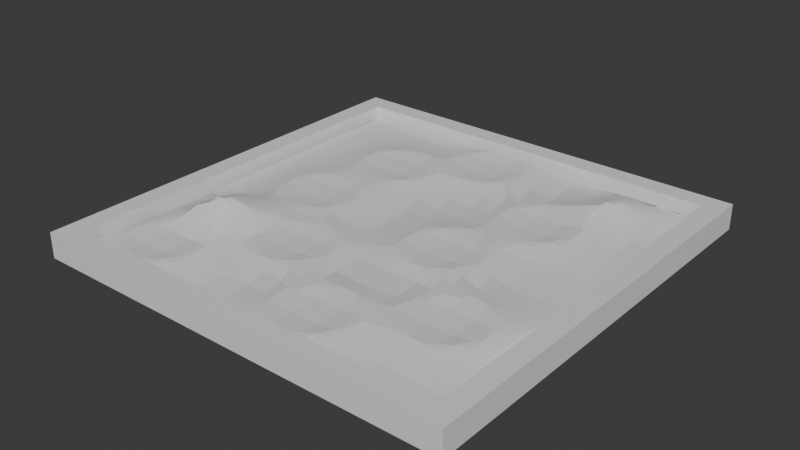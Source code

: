 # Source: sandbox.blend  (saved by Blender 4.0.36; exported with 4.5.12 LTS)
import bpy
from mathutils import Matrix  # noqa: F401  (used for matrix-valued properties, if any)

bpy.ops.wm.read_factory_settings(use_empty=True)
scene = bpy.context.scene
scene.name = 'Scene'

# ---- collections
col_collection = bpy.data.collections.new('Collection'); scene.collection.children.link(col_collection)

# ---- materials (node trees are filled in below, after node groups)
mat_material = bpy.data.materials.new('Material')
mat_material.alpha_threshold = 0.0
mat_material.use_transparent_shadow = False
mat_material.roughness = 0.5
mat_material.line_color = (0.0, 0.0, 0.0, 1.0)

# ---- node groups
ng_auto_smooth = bpy.data.node_groups.new('Auto Smooth', 'GeometryNodeTree')
_s = ng_auto_smooth.interface.new_socket(name='Geometry', in_out='OUTPUT', socket_type='NodeSocketGeometry')
_s = ng_auto_smooth.interface.new_socket(name='Geometry', in_out='INPUT', socket_type='NodeSocketGeometry')
_s = ng_auto_smooth.interface.new_socket(name='Angle', in_out='INPUT', socket_type='NodeSocketFloat')
_s.subtype = 'ANGLE'
_s.min_value = 0.0
_s.max_value = 3.142
ng_auto_smooth.is_modifier = True
_N = ng_auto_smooth.nodes; _L = ng_auto_smooth.links
n0 = _N.new('NodeGroupOutput'); n0.name = 'Group Output'; n0.location = (480, -100)
n1 = _N.new('NodeGroupInput'); n1.name = 'Group Input'; n1.location = (-420, -300)
n2 = _N.new('NodeGroupInput'); n2.name = 'Group Input.001'; n2.location = (-60, -100)
n3 = _N.new('GeometryNodeSetShadeSmooth'); n3.name = 'Set Shade Smooth'; n3.location = (120, -100)
n3.domain = 'EDGE'
n4 = _N.new('GeometryNodeSetShadeSmooth'); n4.name = 'Set Shade Smooth.001'; n4.location = (300, -100)
n5 = _N.new('GeometryNodeInputMeshEdgeAngle'); n5.name = 'Edge Angle'; n5.location = (-420, -220)
n6 = _N.new('GeometryNodeInputEdgeSmooth'); n6.name = 'Is Edge Smooth'; n6.location = (-60, -160)
n7 = _N.new('GeometryNodeInputShadeSmooth'); n7.name = 'Is Face Smooth'; n7.location = (-240, -340)
n8 = _N.new('FunctionNodeBooleanMath'); n8.name = 'Boolean Math'; n8.location = (-60, -220)
n9 = _N.new('FunctionNodeCompare'); n9.name = 'Compare'; n9.location = (-240, -180)
n9.operation = 'LESS_EQUAL'
_L.new(n5.outputs[0], n9.inputs[0])
_L.new(n4.outputs[0], n0.inputs[0])
_L.new(n1.outputs[1], n9.inputs[1])
_L.new(n9.outputs[0], n8.inputs[0])
_L.new(n7.outputs[0], n8.inputs[1])
_L.new(n2.outputs[0], n3.inputs[0])
_L.new(n6.outputs[0], n3.inputs[1])
_L.new(n3.outputs[0], n4.inputs[0])
_L.new(n8.outputs[0], n3.inputs[2])
n0.is_active_output = True

# ---- material node trees
mat_material.use_nodes = True; mat_material.node_tree.nodes.clear()
_N = mat_material.node_tree.nodes; _L = mat_material.node_tree.links
n0 = _N.new('ShaderNodeOutputMaterial'); n0.name = 'Material Output'; n0.location = (300, 300)
n1 = _N.new('ShaderNodeBsdfPrincipled'); n1.name = 'Principled BSDF'; n1.location = (10, 300)
n1.inputs[3].default_value = 1.45
_L.new(n1.outputs[0], n0.inputs[0])
n0.is_active_output = True

# ---- world
world_world = bpy.data.worlds.new('World'); scene.world = world_world
world_world.use_nodes = True; world_world.node_tree.nodes.clear()
_N = world_world.node_tree.nodes; _L = world_world.node_tree.links
n0 = _N.new('ShaderNodeOutputWorld'); n0.name = 'World Output'; n0.location = (300, 300)
n1 = _N.new('ShaderNodeBackground'); n1.name = 'Background'; n1.location = (10, 300)
n1.inputs[0].default_value = (0.05088, 0.05088, 0.05088, 1.0)
_L.new(n1.outputs[0], n0.inputs[0])
n0.is_active_output = True
world_world.color = (0.05088, 0.05088, 0.05088)
world_world.use_sun_shadow = False
world_world.sun_shadow_jitter_overblur = 0.0

# ---- meshes
me_cube = bpy.data.meshes.new('Cube')
me_cube.from_pydata([(0.9047, 0.9047, 1.0), (1.0, 1.0, -1.0), (0.9047, -0.9047, 1.0), (1.0, -1.0, -1.0), (-0.9047, 0.9047, 1.0), (-1.0, 1.0, -1.0), (-0.9047, -0.9047, 1.0), (-1.0, -1.0, -1.0), (1.0, -1.0, 1.0), (-1.0, -1.0, 1.0), (1.0, 1.0, 1.0), (-1.0, 1.0, 1.0), (0.9047, -0.9047, -0.6082), (-0.9047, -0.9047, -0.6082), (0.9047, 0.9047, -0.6082), (-0.9047, 0.9047, -0.6082), (0.9047, -0.9047, -0.6082), (-0.9047, -0.9047, -0.6082), (0.9047, 0.9047, -0.6082), (-0.9047, 0.9047, -0.6082)], [], [(0, 4, 15, 14), (3, 8, 9, 7), (7, 9, 11, 5), (5, 1, 3, 7), (1, 10, 8, 3), (5, 11, 10, 1), (2, 6, 9, 8), (0, 2, 8, 10), (6, 4, 11, 9), (4, 0, 10, 11), (14, 15, 13, 12), (2, 0, 14, 12), (4, 6, 13, 15), (6, 2, 12, 13), (18, 19, 17, 16)])
_uv = me_cube.uv_layers.new(name='UVMap')
_uv.uv.foreach_set('vector', [0.6369, 0.5119, 0.8631, 0.5119, 0.8631, 0.5119, 0.6369, 0.5119, 0.375, 0.75, 0.625, 0.75, 0.625, 1.0, 0.375, 1.0, 0.375, 0.0, 0.625, 0.0, 0.625, 0.25, 0.375, 0.25, 0.125, 0.5, 0.375, 0.5, 0.375, 0.75, 0.125, 0.75, 0.375, 0.5, 0.625, 0.5, 0.625, 0.75, 0.375, 0.75, 0.375, 0.25, 0.625, 0.25, 0.625, 0.5, 0.375, 0.5, 0.6369, 0.7381, 0.8631, 0.7381, 0.875, 0.75, 0.625, 0.75, 0.6369, 0.5119, 0.6369, 0.7381, 0.625, 0.75, 0.625, 0.5, 0.8631, 0.7381, 0.8631, 0.5119, 0.875, 0.5, 0.875, 0.75, 0.8631, 0.5119, 0.6369, 0.5119, 0.625, 0.5, 0.875, 0.5, 0.6369, 0.5119, 0.8631, 0.5119, 0.8631, 0.7381, 0.6369, 0.7381, 0.6369, 0.7381, 0.6369, 0.5119, 0.6369, 0.5119, 0.6369, 0.7381, 0.8631, 0.5119, 0.8631, 0.7381, 0.8631, 0.7381, 0.8631, 0.5119, 0.8631, 0.7381, 0.6369, 0.7381, 0.6369, 0.7381, 0.8631, 0.7381, 0.6369, 0.5119, 0.8631, 0.5119, 0.8631, 0.7381, 0.6369, 0.7381])
me_cube.materials.append(mat_material)
me_cube.use_mirror_vertex_groups = False
me_cube.update()
me_cube_001 = bpy.data.meshes.new('Cube.001')
me_cube_001.from_pydata([(0.9047, -0.9047, -0.6082), (-0.9075, -0.905, -0.5453), (0.9047, 0.9047, -0.6082), (-0.9047, 0.9047, -0.6082), (0.9047, -0.9047, 0.1542), (-0.9078, -0.905, 0.2231), (0.9047, 0.9047, 0.1542), (-0.9047, 0.9047, 0.1542), (0.7402, -0.9047, 0.1542), (0.5757, -0.9047, 0.1543), (0.4019, -0.9056, 0.3662), (0.2292, -0.9064, 0.5509), (0.06702, -0.9062, 0.4993), (-0.08529, -0.905, 0.2231), (-0.2467, -0.9047, 0.1543), (-0.4206, -0.9056, 0.3662), (-0.5932, -0.9064, 0.5509), (-0.7554, -0.9062, 0.4993), (0.9047, 0.7402, 0.1542), (0.9047, 0.5757, 0.1542), (0.9047, 0.4112, 0.1542), (0.9047, 0.2467, 0.1542), (0.9047, 0.08225, 0.1542), (0.9047, -0.08225, 0.1542), (0.9017, -0.247, 0.2231), (0.8969, -0.412, 0.3303), (0.8984, -0.5763, 0.2983), (0.9045, -0.7402, 0.16), (-0.9125, -0.741, 0.3303), (-0.9111, -0.5763, 0.2983), (-0.905, -0.4113, 0.16), (-0.9047, -0.2467, 0.1542), (-0.9047, -0.08225, 0.1542), (-0.9047, 0.08225, 0.1542), (-0.9047, 0.2467, 0.1542), (-0.9047, 0.4112, 0.1542), (-0.9047, 0.5757, 0.1542), (-0.9047, 0.7402, 0.1542), (-0.7402, 0.9047, 0.1542), (-0.5757, 0.9047, 0.1542), (-0.4112, 0.9047, 0.1543), (-0.2561, 0.9038, 0.3662), (-0.09981, 0.903, 0.5522), (0.06702, 0.9032, 0.4993), (0.2437, 0.9044, 0.2231), (0.4112, 0.9047, 0.1542), (0.5757, 0.9047, 0.3298), (0.7402, 0.9047, 0.2462), (0.7402, 0.7402, 0.7955), (0.7372, 0.5754, 0.6667), (0.7325, 0.4105, 0.3303), (0.7339, 0.2461, 0.2983), (0.74, 0.08222, 0.16), (0.7397, -0.0823, 0.1669), (0.725, -0.2482, 0.4993), (0.7234, -0.4129, 0.5363), (0.7211, -0.5776, 0.588), (0.7339, -0.7408, 0.2983), (0.5752, 0.7402, 1.076), (0.5605, 0.5742, 1.128), (0.5589, 0.4096, 0.5363), (0.5566, 0.2449, 0.588), (0.5694, 0.08163, 0.2983), (0.568, -0.083, 0.3303), (0.5582, -0.2485, 0.5522), (0.5647, -0.4123, 0.4041), (0.5596, -0.5773, 0.5206), (0.568, -0.741, 0.3303), (0.4102, 0.7401, 0.3503), (0.3937, 0.574, 0.6063), (0.4002, 0.4102, 0.4041), (0.3951, 0.2452, 0.5206), (0.392, 0.08037, 0.591), (0.3944, -0.08389, 0.5363), (0.396, -0.2482, 0.4993), (0.3943, -0.4129, 0.538), (0.396, -0.5772, 0.4992), (0.3936, -0.7419, 0.5533), (0.239, 0.7395, 0.3303), (0.2374, 0.5748, 0.3662), (0.2298, 0.4096, 0.538), (0.2315, 0.2453, 0.4992), (0.2305, 0.08066, 0.5234), (0.2357, -0.08332, 0.4041), (0.2292, -0.2484, 0.5509), (0.239, -0.412, 0.3303), (0.2305, -0.5773, 0.5234), (0.2357, -0.7413, 0.4041), (0.06539, 0.7386, 0.5363), (0.06311, 0.5739, 0.588), (0.07589, 0.4106, 0.2983), (0.07921, 0.2464, 0.2231), (0.06702, 0.08076, 0.4993), (0.06531, -0.0839, 0.538), (0.07289, -0.2477, 0.3662), (0.07448, -0.412, 0.3303), (0.06444, -0.5775, 0.5579), (0.06668, -0.7417, 0.5071), (-0.09327, 0.7391, 0.4041), (-0.09841, 0.5742, 0.5206), (-0.09002, 0.4105, 0.3303), (-0.08529, 0.2464, 0.2231), (-0.08323, 0.08215, 0.1766), (-0.0886, -0.08287, 0.2983), (-0.1015, -0.2486, 0.591), (-0.09911, -0.4129, 0.5363), (-0.09747, -0.5772, 0.4993), (-0.09002, -0.741, 0.3303), (-0.2637, 0.7386, 0.538), (-0.266, 0.5739, 0.591), (-0.2636, 0.4096, 0.5363), (-0.262, 0.2453, 0.4993), (-0.2643, 0.08053, 0.5533), (-0.262, -0.08373, 0.4993), (-0.263, -0.2483, 0.5234), (-0.2578, -0.4123, 0.4041), (-0.2642, -0.5774, 0.5509), (-0.2477, -0.7403, 0.1766), (-0.419, 0.7395, 0.3303), (-0.4275, 0.5741, 0.5234), (-0.4223, 0.4102, 0.4041), (-0.4287, 0.245, 0.5509), (-0.4223, 0.08117, 0.4041), (-0.4274, -0.08382, 0.5206), (-0.4265, -0.2482, 0.7416), (-0.4282, -0.4129, 0.9112), (-0.4265, -0.5772, 0.4993), (-0.4288, -0.7419, 0.5533), (-0.5788, 0.7399, 0.2231), (-0.591, 0.5742, 0.4993), (-0.5927, 0.4096, 0.538), (-0.591, 0.2453, 0.4993), (-0.5913, 0.08073, 0.5071), (-0.5934, -0.08397, 0.5543), (-0.5821, -0.2474, 1.391), (-0.5835, -0.412, 1.878), (-0.592, -0.5773, 0.811), (-0.5868, -0.7413, 0.4041), (-0.7402, 0.7402, 0.1542), (-0.7408, 0.5757, 0.1669), (-0.7412, 0.4111, 0.1766), (-0.7433, 0.2464, 0.2231), (-0.748, 0.08149, 0.3303), (-0.7466, -0.08287, 0.2983), (-0.7405, -0.2468, 0.9201), (-0.7466, -0.4119, 1.403), (-0.758, -0.5775, 0.6777), (-0.7558, -0.7417, 0.5071), (-0.8318, -0.9056, 0.3662), (0.9047, -0.8225, 0.1542), (-0.9047, 0.8225, 0.1542), (0.8225, 0.9047, 0.1542), (0.8225, -0.9047, 0.1542), (0.658, -0.9047, 0.1542), (0.4904, -0.905, 0.2231), (0.3138, -0.9062, 0.4993), (0.147, -0.9064, 0.5509), (-0.009352, -0.9056, 0.3662), (-0.1645, -0.9047, 0.1543), (-0.332, -0.905, 0.2231), (-0.5087, -0.9062, 0.4993), (-0.6755, -0.9064, 0.5509), (0.9047, 0.8225, 0.1542), (0.9047, 0.658, 0.1542), (0.9047, 0.4935, 0.1542), (0.9047, 0.329, 0.1542), (0.9047, 0.1645, 0.1542), (0.9047, -2.98e-08, 0.1542), (0.9045, -0.1645, 0.16), (0.8984, -0.3296, 0.2983), (0.8969, -0.4942, 0.3303), (0.9017, -0.6583, 0.2231), (-0.9111, -0.8231, 0.2983), (-0.9125, -0.6587, 0.3303), (-0.9078, -0.4938, 0.2231), (-0.9047, -0.329, 0.1542), (-0.9047, -0.1645, 0.1542), (-0.9047, 2.98e-08, 0.1542), (-0.9047, 0.1645, 0.1542), (-0.9047, 0.329, 0.1542), (-0.9047, 0.4935, 0.1542), (-0.9047, 0.658, 0.1542), (-0.8225, 0.9047, 0.1542), (-0.658, 0.9047, 0.1542), (-0.4935, 0.9047, 0.1542), (-0.332, 0.9044, 0.2231), (-0.1797, 0.9032, 0.4993), (-0.01756, 0.903, 0.5522), (0.1551, 0.9038, 0.3662), (0.329, 0.9047, 0.1543), (0.4935, 0.9047, 0.2469), (0.658, 0.9047, 0.33), (0.7397, -0.8225, 0.1669), (0.7402, 0.8225, 0.5979), (0.74, 0.658, 0.7855), (0.7339, 0.4929, 0.3944), (0.7325, 0.3282, 0.3303), (0.7372, 0.1642, 0.2231), (0.7402, -2.98e-08, 0.1542), (0.7339, -0.1651, 0.2983), (0.721, -0.3309, 0.591), (0.7234, -0.4951, 0.5363), (0.725, -0.6595, 0.4993), (0.5747, -0.8226, 0.1766), (0.5757, 0.8225, 0.7952), (0.5694, 0.6574, 1.207), (0.5565, 0.4916, 0.7541), (0.5589, 0.3273, 0.5363), (0.5605, 0.163, 0.4993), (0.568, -0.0007569, 0.3303), (0.568, -0.1653, 0.3303), (0.5594, -0.3306, 0.5234), (0.5647, -0.4946, 0.4041), (0.5582, -0.6597, 0.5509), (0.396, -0.824, 0.4993), (0.4112, 0.8225, 0.2479), (0.4035, 0.6572, 0.4993), (0.3949, 0.4919, 0.5234), (0.4002, 0.3279, 0.4041), (0.3937, 0.1628, 0.5509), (0.3944, -0.001642, 0.5363), (0.3921, -0.1664, 0.588), (0.396, -0.3305, 0.4993), (0.3943, -0.4951, 0.538), (0.3936, -0.6597, 0.5533), (0.2306, -0.824, 0.5206), (0.2404, 0.8219, 0.2983), (0.239, 0.6572, 0.3303), (0.2315, 0.492, 0.4993), (0.2298, 0.3273, 0.538), (0.2292, 0.1628, 0.5522), (0.2357, -0.001074, 0.4041), (0.2306, -0.1661, 0.5206), (0.239, -0.3297, 0.3303), (0.2292, -0.4952, 0.5522), (0.2357, -0.6591, 0.4041), (0.06459, -0.8242, 0.5543), (0.06298, 0.8206, 0.591), (0.06539, 0.6563, 0.5363), (0.06702, 0.492, 0.4993), (0.08126, 0.3289, 0.1766), (0.07289, 0.1636, 0.3662), (0.06531, -0.00165, 0.538), (0.06703, -0.166, 0.4992), (0.07448, -0.3297, 0.3303), (0.06702, -0.495, 0.4993), (0.06668, -0.6595, 0.5071), (-0.0886, -0.8231, 0.2983), (-0.09854, 0.8209, 0.5234), (-0.09327, 0.6569, 0.4041), (-0.09975, 0.4918, 0.5509), (-0.0886, 0.3284, 0.2983), (-0.08281, 0.1644, 0.1669), (-0.08323, -9.61e-05, 0.1766), (-0.09747, -0.166, 0.4993), (-0.09911, -0.3306, 0.5363), (-0.1014, -0.4953, 0.588), (-0.09002, -0.6587, 0.3303), (-0.2473, -0.8225, 0.1669), (-0.262, 0.821, 0.4993), (-0.2637, 0.6563, 0.538), (-0.2636, 0.4918, 0.5363), (-0.2659, 0.3271, 0.588), (-0.262, 0.163, 0.4993), (-0.2643, -0.001715, 0.5533), (-0.2643, -0.1662, 0.5522), (-0.2578, -0.3301, 0.4041), (-0.2629, -0.4951, 0.5206), (-0.2545, -0.6587, 0.3303), (-0.4265, -0.824, 0.4993), (-0.4122, 0.8224, 0.1766), (-0.4288, 0.6563, 0.5522), (-0.4223, 0.4924, 0.4041), (-0.4274, 0.3274, 0.5206), (-0.4275, 0.1629, 0.5234), (-0.4223, -0.001074, 0.4041), (-0.4287, -0.1662, 0.5563), (-0.4282, -0.3306, 0.9627), (-0.4265, -0.495, 0.6962), (-0.4288, -0.6597, 0.5533), (-0.5919, -0.824, 0.5206), (-0.5757, 0.8225, 0.1543), (-0.5851, 0.6571, 0.3662), (-0.5927, 0.4918, 0.538), (-0.591, 0.3275, 0.4992), (-0.5935, 0.1628, 0.5579), (-0.5913, -0.001517, 0.5071), (-0.591, -0.166, 0.7957), (-0.5767, -0.3291, 1.724), (-0.5933, -0.4952, 1.62), (-0.5868, -0.6591, 0.4041), (-0.7579, -0.8242, 0.5543), (-0.7402, 0.8225, 0.1542), (-0.7402, 0.658, 0.1543), (-0.7412, 0.4934, 0.1766), (-0.7408, 0.3289, 0.1669), (-0.7466, 0.1639, 0.2983), (-0.748, -0.0007569, 0.3303), (-0.7433, -0.1648, 0.3747), (-0.7408, -0.329, 1.263), (-0.7554, -0.495, 1.191), (-0.7558, -0.6595, 0.5071), (0.8225, 0.7402, 0.33), (0.8225, 0.5757, 0.2365), (0.8215, 0.4111, 0.1766), (0.8219, 0.2467, 0.1669), (0.8225, 0.08225, 0.1542), (0.8225, -0.08225, 0.1543), (0.8131, -0.2477, 0.3662), (0.8049, -0.413, 0.5533), (0.8072, -0.5772, 0.4993), (0.8194, -0.7405, 0.2231), (0.658, 0.7402, 1.063), (0.6486, 0.5748, 1.0), (0.6404, 0.4095, 0.5533), (0.6428, 0.2453, 0.4993), (0.6549, 0.08195, 0.2231), (0.657, -0.08234, 0.1766), (0.6404, -0.2485, 0.5522), (0.647, -0.4123, 0.4041), (0.6418, -0.5773, 0.5206), (0.6502, -0.741, 0.3303), (0.4925, 0.7401, 0.8155), (0.4759, 0.574, 0.9377), (0.4825, 0.4102, 0.4041), (0.4773, 0.2452, 0.5206), (0.4783, 0.08076, 0.4993), (0.4759, -0.08396, 0.5533), (0.4783, -0.2482, 0.4993), (0.4779, -0.4128, 0.5071), (0.4758, -0.5774, 0.5543), (0.4857, -0.741, 0.3303), (0.328, 0.7401, 0.1766), (0.3138, 0.5742, 0.4993), (0.3134, 0.4097, 0.5071), (0.3113, 0.245, 0.5543), (0.3127, 0.08066, 0.5234), (0.318, -0.08332, 0.4041), (0.3115, -0.2484, 0.5509), (0.3212, -0.412, 0.3303), (0.3097, -0.5776, 0.591), (0.3121, -0.7419, 0.5363), (0.1469, 0.7385, 0.5533), (0.1493, 0.5742, 0.4993), (0.1567, 0.4105, 0.3303), (0.1581, 0.2461, 0.2983), (0.1467, 0.08051, 0.5579), (0.1489, -0.08376, 0.5071), (0.1493, -0.2482, 0.4993), (0.1567, -0.412, 0.3303), (0.1482, -0.5773, 0.5234), (0.1535, -0.7413, 0.4041), (-0.01103, 0.7391, 0.4041), (-0.01616, 0.5742, 0.5206), (-0.007769, 0.4105, 0.3303), (-0.0002556, 0.2467, 0.16), (-0.006355, 0.08163, 0.2983), (-0.007769, -0.083, 0.3303), (-0.01522, -0.2482, 0.4993), (-0.01761, -0.413, 0.5533), (-0.01522, -0.5772, 0.4993), (-0.01693, -0.7419, 0.538), (-0.1801, 0.7387, 0.5071), (-0.1821, 0.574, 0.5543), (-0.1821, 0.4095, 0.5533), (-0.1738, 0.2458, 0.3662), (-0.1723, 0.08149, 0.3303), (-0.1723, -0.083, 0.3303), (-0.1808, -0.2483, 0.5234), (-0.1755, -0.4123, 0.4041), (-0.182, -0.5774, 0.5509), (-0.1655, -0.7403, 0.1766), (-0.3368, 0.7395, 0.3303), (-0.3453, 0.5741, 0.5234), (-0.34, 0.4102, 0.4041), (-0.3465, 0.245, 0.5509), (-0.3458, 0.0806, 0.5363), (-0.3481, -0.08411, 0.588), (-0.3468, -0.2485, 0.5579), (-0.3446, -0.4128, 0.5071), (-0.3442, -0.5772, 0.4993), (-0.3368, -0.741, 0.3303), (-0.4998, 0.7396, 0.2983), (-0.5113, 0.574, 0.5579), (-0.5091, 0.4097, 0.5071), (-0.511, 0.245, 0.5522), (-0.5045, 0.08117, 0.4041), (-0.5096, -0.08382, 0.5206), (-0.5013, -0.2475, 1.134), (-0.5013, -0.412, 1.422), (-0.5128, -0.5776, 0.7682), (-0.5103, -0.7419, 0.5363), (-0.6582, 0.7402, 0.16), (-0.6643, 0.5751, 0.2983), (-0.6657, 0.4105, 0.3303), (-0.6673, 0.2458, 0.3662), (-0.6749, 0.0806, 0.538), (-0.6732, -0.08373, 0.4992), (-0.661, -0.247, 1.316), (-0.6657, -0.412, 1.878), (-0.6743, -0.5773, 0.811), (-0.669, -0.7413, 0.4041), (-0.8225, 0.7402, 0.1542), (-0.8225, 0.5757, 0.1542), (-0.8225, 0.4112, 0.1542), (-0.8225, 0.2467, 0.1543), (-0.8235, 0.08215, 0.1766), (-0.823, -0.0823, 0.1669), (-0.8225, -0.2467, 0.3161), (-0.8255, -0.4115, 0.561), (-0.8377, -0.5772, 0.4993), (-0.8394, -0.7419, 0.538), (-0.8394, -0.6596, 0.538), (-0.8318, -0.4944, 0.5132), (-0.8225, -0.329, 0.4617), (-0.8225, -0.1645, 0.1543), (-0.8235, -9.607e-05, 0.1766), (-0.823, 0.1644, 0.1669), (-0.8225, 0.329, 0.1542), (-0.8225, 0.4935, 0.1542), (-0.8225, 0.658, 0.1542), (-0.8225, 0.8225, 0.1542), (-0.669, -0.6591, 0.4041), (-0.6755, -0.4952, 1.62), (-0.659, -0.3291, 1.724), (-0.6673, -0.1654, 0.6673), (-0.6749, -0.00165, 0.538), (-0.6732, 0.163, 0.4993), (-0.6643, 0.3284, 0.2983), (-0.6657, 0.4927, 0.3303), (-0.661, 0.6577, 0.2231), (-0.658, 0.8225, 0.1542), (-0.5103, -0.6596, 0.5363), (-0.5087, -0.495, 1.297), (-0.5013, -0.3297, 1.479), (-0.511, -0.1662, 0.7539), (-0.5045, -0.001074, 0.4041), (-0.5098, 0.1629, 0.5234), (-0.5111, 0.3273, 0.5543), (-0.5091, 0.492, 0.5071), (-0.5087, 0.6565, 0.4993), (-0.494, 0.8224, 0.1669), (-0.3368, -0.6587, 0.3303), (-0.3466, -0.4952, 0.5543), (-0.3446, -0.3305, 0.5071), (-0.3442, -0.166, 0.4993), (-0.3458, -0.001642, 0.5363), (-0.3483, 0.1626, 0.591), (-0.3452, 0.3274, 0.5206), (-0.34, 0.4924, 0.4041), (-0.3465, 0.6563, 0.5522), (-0.3353, 0.8219, 0.2983), (-0.1723, -0.6587, 0.3303), (-0.1807, -0.4951, 0.5206), (-0.1755, -0.3301, 0.4041), (-0.1821, -0.1662, 0.5522), (-0.1723, -0.0007569, 0.3303), (-0.1708, 0.1639, 0.2983), (-0.1797, 0.3275, 0.4993), (-0.1821, 0.4918, 0.5533), (-0.1801, 0.6565, 0.5071), (-0.1823, 0.8207, 0.5579), (-0.01693, -0.6596, 0.538), (-0.01522, -0.495, 0.4993), (-0.01761, -0.3307, 0.5533), (-0.009352, -0.1654, 0.3662), (-0.007769, -0.0007569, 0.3303), (-0.003039, 0.1642, 0.2231), (-0.0009863, 0.3289, 0.1766), (-0.0175, 0.4918, 0.5509), (-0.01103, 0.6569, 0.4041), (-0.01629, 0.8209, 0.5234), (0.1535, -0.6591, 0.4041), (0.1469, -0.4952, 0.5522), (0.1581, -0.3296, 0.2983), (0.1468, -0.1662, 0.5543), (0.1489, -0.001517, 0.5071), (0.1493, 0.163, 0.4993), (0.1567, 0.3282, 0.3303), (0.1551, 0.4926, 0.3662), (0.1469, 0.6563, 0.5533), (0.1493, 0.821, 0.4993), (0.3121, -0.6596, 0.5363), (0.3138, -0.495, 0.4993), (0.3212, -0.3297, 0.3303), (0.3128, -0.1661, 0.5206), (0.318, -0.001074, 0.4041), (0.3114, 0.1628, 0.5522), (0.3134, 0.3275, 0.5071), (0.3112, 0.4917, 0.5579), (0.3226, 0.6574, 0.2983), (0.3284, 0.8224, 0.1669), (0.4783, -0.6595, 0.4993), (0.4779, -0.495, 0.5071), (0.4757, -0.3307, 0.5579), (0.4783, -0.166, 0.4993), (0.4759, -0.001715, 0.5533), (0.476, 0.1628, 0.5509), (0.4825, 0.3279, 0.4041), (0.4772, 0.4919, 0.594), (0.4857, 0.6572, 0.9637), (0.4935, 0.8225, 0.6), (0.6405, -0.6597, 0.5509), (0.647, -0.4946, 0.4041), (0.6417, -0.3306, 0.5234), (0.6502, -0.1653, 0.3303), (0.657, -9.61e-05, 0.1766), (0.6486, 0.1636, 0.3662), (0.6404, 0.3273, 0.5533), (0.6428, 0.492, 0.6634), (0.6549, 0.6577, 1.132), (0.658, 0.8225, 0.7955), (0.8131, -0.6589, 0.3662), (0.8049, -0.4952, 0.5533), (0.8072, -0.3305, 0.4993), (0.8194, -0.1648, 0.2231), (0.8225, -2.98e-08, 0.1542), (0.8225, 0.1645, 0.1543), (0.8215, 0.3289, 0.1766), (0.8219, 0.4934, 0.1669), (0.8225, 0.658, 0.3154), (0.8225, 0.8225, 0.2462), (-0.6741, -0.824, 0.5206), (-0.5126, -0.8243, 0.588), (-0.3353, -0.8231, 0.2983), (-0.1651, -0.8225, 0.1669), (-0.01522, -0.824, 0.4992), (0.1483, -0.824, 0.5206), (0.3098, -0.8243, 0.588), (0.4871, -0.8231, 0.2983), (0.657, -0.8226, 0.1766), (0.8225, -0.8225, 0.1543), (-0.8377, -0.824, 0.4992)], [], [(2, 0, 1, 3), (532, 172, 5, 148), (3, 1, 5, 172, 28, 173, 29, 174, 30, 175, 31, 176, 32, 177, 33, 178, 34, 179, 35, 180, 36, 181, 37, 150, 7), (1, 0, 4, 152, 8, 153, 9, 154, 10, 155, 11, 156, 12, 157, 13, 158, 14, 159, 15, 160, 16, 161, 17, 148, 5), (2, 3, 7, 182, 38, 183, 39, 184, 40, 185, 41, 186, 42, 187, 43, 188, 44, 189, 45, 190, 46, 191, 47, 151, 6), (0, 2, 6, 162, 18, 163, 19, 164, 20, 165, 21, 166, 22, 167, 23, 168, 24, 169, 25, 170, 26, 171, 27, 149, 4), (531, 192, 8, 152), (530, 203, 9, 153), (529, 214, 10, 154), (528, 225, 11, 155), (527, 236, 12, 156), (526, 247, 13, 157), (525, 258, 14, 158), (524, 269, 15, 159), (523, 280, 16, 160), (522, 291, 17, 161), (521, 193, 48, 302), (520, 194, 49, 303), (519, 195, 50, 304), (518, 196, 51, 305), (517, 197, 52, 306), (516, 198, 53, 307), (515, 199, 54, 308), (514, 200, 55, 309), (513, 201, 56, 310), (512, 202, 57, 311), (511, 204, 58, 312), (510, 205, 59, 313), (509, 206, 60, 314), (508, 207, 61, 315), (507, 208, 62, 316), (506, 209, 63, 317), (505, 210, 64, 318), (504, 211, 65, 319), (503, 212, 66, 320), (502, 213, 67, 321), (501, 215, 68, 322), (500, 216, 69, 323), (499, 217, 70, 324), (498, 218, 71, 325), (497, 219, 72, 326), (496, 220, 73, 327), (495, 221, 74, 328), (494, 222, 75, 329), (493, 223, 76, 330), (492, 224, 77, 331), (491, 226, 78, 332), (490, 227, 79, 333), (489, 228, 80, 334), (488, 229, 81, 335), (487, 230, 82, 336), (486, 231, 83, 337), (485, 232, 84, 338), (484, 233, 85, 339), (483, 234, 86, 340), (482, 235, 87, 341), (481, 237, 88, 342), (480, 238, 89, 343), (479, 239, 90, 344), (478, 240, 91, 345), (477, 241, 92, 346), (476, 242, 93, 347), (475, 243, 94, 348), (474, 244, 95, 349), (473, 245, 96, 350), (472, 246, 97, 351), (471, 248, 98, 352), (470, 249, 99, 353), (469, 250, 100, 354), (468, 251, 101, 355), (467, 252, 102, 356), (466, 253, 103, 357), (465, 254, 104, 358), (464, 255, 105, 359), (463, 256, 106, 360), (462, 257, 107, 361), (461, 259, 108, 362), (460, 260, 109, 363), (459, 261, 110, 364), (458, 262, 111, 365), (457, 263, 112, 366), (456, 264, 113, 367), (455, 265, 114, 368), (454, 266, 115, 369), (453, 267, 116, 370), (452, 268, 117, 371), (451, 270, 118, 372), (450, 271, 119, 373), (449, 272, 120, 374), (448, 273, 121, 375), (447, 274, 122, 376), (446, 275, 123, 377), (445, 276, 124, 378), (444, 277, 125, 379), (443, 278, 126, 380), (442, 279, 127, 381), (441, 281, 128, 382), (440, 282, 129, 383), (439, 283, 130, 384), (438, 284, 131, 385), (437, 285, 132, 386), (436, 286, 133, 387), (435, 287, 134, 388), (434, 288, 135, 389), (433, 289, 136, 390), (432, 290, 137, 391), (431, 292, 138, 392), (430, 293, 139, 393), (429, 294, 140, 394), (428, 295, 141, 395), (427, 296, 142, 396), (426, 297, 143, 397), (425, 298, 144, 398), (424, 299, 145, 399), (423, 300, 146, 400), (422, 301, 147, 401), (421, 150, 37, 402), (420, 181, 36, 403), (419, 180, 35, 404), (418, 179, 34, 405), (417, 178, 33, 406), (416, 177, 32, 407), (415, 176, 31, 408), (414, 175, 30, 409), (413, 174, 29, 410), (412, 173, 28, 411), (301, 412, 411, 147), (146, 410, 412, 301), (410, 29, 173, 412), (300, 413, 410, 146), (145, 409, 413, 300), (409, 30, 174, 413), (299, 414, 409, 145), (144, 408, 414, 299), (408, 31, 175, 414), (298, 415, 408, 144), (143, 407, 415, 298), (407, 32, 176, 415), (297, 416, 407, 143), (142, 406, 416, 297), (406, 33, 177, 416), (296, 417, 406, 142), (141, 405, 417, 296), (405, 34, 178, 417), (295, 418, 405, 141), (140, 404, 418, 295), (404, 35, 179, 418), (294, 419, 404, 140), (139, 403, 419, 294), (403, 36, 180, 419), (293, 420, 403, 139), (138, 402, 420, 293), (402, 37, 181, 420), (292, 421, 402, 138), (38, 182, 421, 292), (182, 7, 150, 421), (290, 422, 401, 137), (136, 400, 422, 290), (400, 146, 301, 422), (289, 423, 400, 136), (135, 399, 423, 289), (399, 145, 300, 423), (288, 424, 399, 135), (134, 398, 424, 288), (398, 144, 299, 424), (287, 425, 398, 134), (133, 397, 425, 287), (397, 143, 298, 425), (286, 426, 397, 133), (132, 396, 426, 286), (396, 142, 297, 426), (285, 427, 396, 132), (131, 395, 427, 285), (395, 141, 296, 427), (284, 428, 395, 131), (130, 394, 428, 284), (394, 140, 295, 428), (283, 429, 394, 130), (129, 393, 429, 283), (393, 139, 294, 429), (282, 430, 393, 129), (128, 392, 430, 282), (392, 138, 293, 430), (281, 431, 392, 128), (39, 183, 431, 281), (183, 38, 292, 431), (279, 432, 391, 127), (126, 390, 432, 279), (390, 136, 290, 432), (278, 433, 390, 126), (125, 389, 433, 278), (389, 135, 289, 433), (277, 434, 389, 125), (124, 388, 434, 277), (388, 134, 288, 434), (276, 435, 388, 124), (123, 387, 435, 276), (387, 133, 287, 435), (275, 436, 387, 123), (122, 386, 436, 275), (386, 132, 286, 436), (274, 437, 386, 122), (121, 385, 437, 274), (385, 131, 285, 437), (273, 438, 385, 121), (120, 384, 438, 273), (384, 130, 284, 438), (272, 439, 384, 120), (119, 383, 439, 272), (383, 129, 283, 439), (271, 440, 383, 119), (118, 382, 440, 271), (382, 128, 282, 440), (270, 441, 382, 118), (40, 184, 441, 270), (184, 39, 281, 441), (268, 442, 381, 117), (116, 380, 442, 268), (380, 126, 279, 442), (267, 443, 380, 116), (115, 379, 443, 267), (379, 125, 278, 443), (266, 444, 379, 115), (114, 378, 444, 266), (378, 124, 277, 444), (265, 445, 378, 114), (113, 377, 445, 265), (377, 123, 276, 445), (264, 446, 377, 113), (112, 376, 446, 264), (376, 122, 275, 446), (263, 447, 376, 112), (111, 375, 447, 263), (375, 121, 274, 447), (262, 448, 375, 111), (110, 374, 448, 262), (374, 120, 273, 448), (261, 449, 374, 110), (109, 373, 449, 261), (373, 119, 272, 449), (260, 450, 373, 109), (108, 372, 450, 260), (372, 118, 271, 450), (259, 451, 372, 108), (41, 185, 451, 259), (185, 40, 270, 451), (257, 452, 371, 107), (106, 370, 452, 257), (370, 116, 268, 452), (256, 453, 370, 106), (105, 369, 453, 256), (369, 115, 267, 453), (255, 454, 369, 105), (104, 368, 454, 255), (368, 114, 266, 454), (254, 455, 368, 104), (103, 367, 455, 254), (367, 113, 265, 455), (253, 456, 367, 103), (102, 366, 456, 253), (366, 112, 264, 456), (252, 457, 366, 102), (101, 365, 457, 252), (365, 111, 263, 457), (251, 458, 365, 101), (100, 364, 458, 251), (364, 110, 262, 458), (250, 459, 364, 100), (99, 363, 459, 250), (363, 109, 261, 459), (249, 460, 363, 99), (98, 362, 460, 249), (362, 108, 260, 460), (248, 461, 362, 98), (42, 186, 461, 248), (186, 41, 259, 461), (246, 462, 361, 97), (96, 360, 462, 246), (360, 106, 257, 462), (245, 463, 360, 96), (95, 359, 463, 245), (359, 105, 256, 463), (244, 464, 359, 95), (94, 358, 464, 244), (358, 104, 255, 464), (243, 465, 358, 94), (93, 357, 465, 243), (357, 103, 254, 465), (242, 466, 357, 93), (92, 356, 466, 242), (356, 102, 253, 466), (241, 467, 356, 92), (91, 355, 467, 241), (355, 101, 252, 467), (240, 468, 355, 91), (90, 354, 468, 240), (354, 100, 251, 468), (239, 469, 354, 90), (89, 353, 469, 239), (353, 99, 250, 469), (238, 470, 353, 89), (88, 352, 470, 238), (352, 98, 249, 470), (237, 471, 352, 88), (43, 187, 471, 237), (187, 42, 248, 471), (235, 472, 351, 87), (86, 350, 472, 235), (350, 96, 246, 472), (234, 473, 350, 86), (85, 349, 473, 234), (349, 95, 245, 473), (233, 474, 349, 85), (84, 348, 474, 233), (348, 94, 244, 474), (232, 475, 348, 84), (83, 347, 475, 232), (347, 93, 243, 475), (231, 476, 347, 83), (82, 346, 476, 231), (346, 92, 242, 476), (230, 477, 346, 82), (81, 345, 477, 230), (345, 91, 241, 477), (229, 478, 345, 81), (80, 344, 478, 229), (344, 90, 240, 478), (228, 479, 344, 80), (79, 343, 479, 228), (343, 89, 239, 479), (227, 480, 343, 79), (78, 342, 480, 227), (342, 88, 238, 480), (226, 481, 342, 78), (44, 188, 481, 226), (188, 43, 237, 481), (224, 482, 341, 77), (76, 340, 482, 224), (340, 86, 235, 482), (223, 483, 340, 76), (75, 339, 483, 223), (339, 85, 234, 483), (222, 484, 339, 75), (74, 338, 484, 222), (338, 84, 233, 484), (221, 485, 338, 74), (73, 337, 485, 221), (337, 83, 232, 485), (220, 486, 337, 73), (72, 336, 486, 220), (336, 82, 231, 486), (219, 487, 336, 72), (71, 335, 487, 219), (335, 81, 230, 487), (218, 488, 335, 71), (70, 334, 488, 218), (334, 80, 229, 488), (217, 489, 334, 70), (69, 333, 489, 217), (333, 79, 228, 489), (216, 490, 333, 69), (68, 332, 490, 216), (332, 78, 227, 490), (215, 491, 332, 68), (45, 189, 491, 215), (189, 44, 226, 491), (213, 492, 331, 67), (66, 330, 492, 213), (330, 76, 224, 492), (212, 493, 330, 66), (65, 329, 493, 212), (329, 75, 223, 493), (211, 494, 329, 65), (64, 328, 494, 211), (328, 74, 222, 494), (210, 495, 328, 64), (63, 327, 495, 210), (327, 73, 221, 495), (209, 496, 327, 63), (62, 326, 496, 209), (326, 72, 220, 496), (208, 497, 326, 62), (61, 325, 497, 208), (325, 71, 219, 497), (207, 498, 325, 61), (60, 324, 498, 207), (324, 70, 218, 498), (206, 499, 324, 60), (59, 323, 499, 206), (323, 69, 217, 499), (205, 500, 323, 59), (58, 322, 500, 205), (322, 68, 216, 500), (204, 501, 322, 58), (46, 190, 501, 204), (190, 45, 215, 501), (202, 502, 321, 57), (56, 320, 502, 202), (320, 66, 213, 502), (201, 503, 320, 56), (55, 319, 503, 201), (319, 65, 212, 503), (200, 504, 319, 55), (54, 318, 504, 200), (318, 64, 211, 504), (199, 505, 318, 54), (53, 317, 505, 199), (317, 63, 210, 505), (198, 506, 317, 53), (52, 316, 506, 198), (316, 62, 209, 506), (197, 507, 316, 52), (51, 315, 507, 197), (315, 61, 208, 507), (196, 508, 315, 51), (50, 314, 508, 196), (314, 60, 207, 508), (195, 509, 314, 50), (49, 313, 509, 195), (313, 59, 206, 509), (194, 510, 313, 49), (48, 312, 510, 194), (312, 58, 205, 510), (193, 511, 312, 48), (47, 191, 511, 193), (191, 46, 204, 511), (171, 512, 311, 27), (26, 310, 512, 171), (310, 56, 202, 512), (170, 513, 310, 26), (25, 309, 513, 170), (309, 55, 201, 513), (169, 514, 309, 25), (24, 308, 514, 169), (308, 54, 200, 514), (168, 515, 308, 24), (23, 307, 515, 168), (307, 53, 199, 515), (167, 516, 307, 23), (22, 306, 516, 167), (306, 52, 198, 516), (166, 517, 306, 22), (21, 305, 517, 166), (305, 51, 197, 517), (165, 518, 305, 21), (20, 304, 518, 165), (304, 50, 196, 518), (164, 519, 304, 20), (19, 303, 519, 164), (303, 49, 195, 519), (163, 520, 303, 19), (18, 302, 520, 163), (302, 48, 194, 520), (162, 521, 302, 18), (6, 151, 521, 162), (151, 47, 193, 521), (280, 522, 161, 16), (137, 401, 522, 280), (401, 147, 291, 522), (269, 523, 160, 15), (127, 391, 523, 269), (391, 137, 280, 523), (258, 524, 159, 14), (117, 381, 524, 258), (381, 127, 269, 524), (247, 525, 158, 13), (107, 371, 525, 247), (371, 117, 258, 525), (236, 526, 157, 12), (97, 361, 526, 236), (361, 107, 247, 526), (225, 527, 156, 11), (87, 351, 527, 225), (351, 97, 236, 527), (214, 528, 155, 10), (77, 341, 528, 214), (341, 87, 225, 528), (203, 529, 154, 9), (67, 331, 529, 203), (331, 77, 214, 529), (192, 530, 153, 8), (57, 321, 530, 192), (321, 67, 203, 530), (149, 531, 152, 4), (27, 311, 531, 149), (311, 57, 192, 531), (291, 532, 148, 17), (147, 411, 532, 291), (411, 28, 172, 532)])
me_cube_001.polygons.foreach_set('use_smooth', [True] * 489)
_uv = me_cube_001.uv_layers.new(name='UVMap')
_uv.uv.foreach_set('vector', [0.6369, 0.5119, 0.6369, 0.7381, 0.8631, 0.7381, 0.8631, 0.5119, 0.8528, 0.7278, 0.8631, 0.7278, 0.8631, 0.7381, 0.8528, 0.7381, 0.8631, 0.5119, 0.8631, 0.7381, 0.8631, 0.7381, 0.8631, 0.7278, 0.8631, 0.7175, 0.8631, 0.7072, 0.8631, 0.697, 0.8631, 0.6867, 0.8631, 0.6764, 0.8631, 0.6661, 0.8631, 0.6558, 0.8631, 0.6456, 0.8631, 0.6353, 0.8631, 0.625, 0.8631, 0.6147, 0.8631, 0.6044, 0.8631, 0.5942, 0.8631, 0.5839, 0.8631, 0.5736, 0.8631, 0.5633, 0.8631, 0.553, 0.8631, 0.5428, 0.8631, 0.5325, 0.8631, 0.5222, 0.8631, 0.5119, 0.8631, 0.7381, 0.6369, 0.7381, 0.6369, 0.7381, 0.6472, 0.7381, 0.6575, 0.7381, 0.6678, 0.7381, 0.678, 0.7381, 0.6883, 0.7381, 0.6986, 0.7381, 0.7089, 0.7381, 0.7192, 0.7381, 0.7294, 0.7381, 0.7397, 0.7381, 0.75, 0.7381, 0.7603, 0.7381, 0.7706, 0.7381, 0.7808, 0.7381, 0.7911, 0.7381, 0.8014, 0.7381, 0.8117, 0.7381, 0.822, 0.7381, 0.8322, 0.7381, 0.8425, 0.7381, 0.8528, 0.7381, 0.8631, 0.7381, 0.6369, 0.5119, 0.8631, 0.5119, 0.8631, 0.5119, 0.8528, 0.5119, 0.8425, 0.5119, 0.8322, 0.5119, 0.822, 0.5119, 0.8117, 0.5119, 0.8014, 0.5119, 0.7911, 0.5119, 0.7808, 0.5119, 0.7706, 0.5119, 0.7603, 0.5119, 0.75, 0.5119, 0.7397, 0.5119, 0.7294, 0.5119, 0.7192, 0.5119, 0.7089, 0.5119, 0.6986, 0.5119, 0.6883, 0.5119, 0.678, 0.5119, 0.6678, 0.5119, 0.6575, 0.5119, 0.6472, 0.5119, 0.6369, 0.5119, 0.6369, 0.7381, 0.6369, 0.5119, 0.6369, 0.5119, 0.6369, 0.5222, 0.6369, 0.5325, 0.6369, 0.5428, 0.6369, 0.553, 0.6369, 0.5633, 0.6369, 0.5736, 0.6369, 0.5839, 0.6369, 0.5942, 0.6369, 0.6044, 0.6369, 0.6147, 0.6369, 0.625, 0.6369, 0.6353, 0.6369, 0.6456, 0.6369, 0.6558, 0.6369, 0.6661, 0.6369, 0.6764, 0.6369, 0.6867, 0.6369, 0.697, 0.6369, 0.7072, 0.6369, 0.7175, 0.6369, 0.7278, 0.6369, 0.7381, 0.6472, 0.7278, 0.6575, 0.7278, 0.6575, 0.7381, 0.6472, 0.7381, 0.6678, 0.7278, 0.678, 0.7278, 0.678, 0.7381, 0.6678, 0.7381, 0.6883, 0.7278, 0.6986, 0.7278, 0.6986, 0.7381, 0.6883, 0.7381, 0.7089, 0.7278, 0.7192, 0.7278, 0.7192, 0.7381, 0.7089, 0.7381, 0.7294, 0.7278, 0.7397, 0.7278, 0.7397, 0.7381, 0.7294, 0.7381, 0.75, 0.7278, 0.7603, 0.7278, 0.7603, 0.7381, 0.75, 0.7381, 0.7706, 0.7278, 0.7808, 0.7278, 0.7808, 0.7381, 0.7706, 0.7381, 0.7911, 0.7278, 0.8014, 0.7278, 0.8014, 0.7381, 0.7911, 0.7381, 0.8117, 0.7278, 0.822, 0.7278, 0.822, 0.7381, 0.8117, 0.7381, 0.8322, 0.7278, 0.8425, 0.7278, 0.8425, 0.7381, 0.8322, 0.7381, 0.6472, 0.5222, 0.6575, 0.5222, 0.6575, 0.5325, 0.6472, 0.5325, 0.6472, 0.5428, 0.6575, 0.5428, 0.6575, 0.553, 0.6472, 0.553, 0.6472, 0.5633, 0.6575, 0.5633, 0.6575, 0.5736, 0.6472, 0.5736, 0.6472, 0.5839, 0.6575, 0.5839, 0.6575, 0.5942, 0.6472, 0.5942, 0.6472, 0.6044, 0.6575, 0.6044, 0.6575, 0.6147, 0.6472, 0.6147, 0.6472, 0.625, 0.6575, 0.625, 0.6575, 0.6353, 0.6472, 0.6353, 0.6472, 0.6456, 0.6575, 0.6456, 0.6575, 0.6558, 0.6472, 0.6558, 0.6472, 0.6661, 0.6575, 0.6661, 0.6575, 0.6764, 0.6472, 0.6764, 0.6472, 0.6867, 0.6575, 0.6867, 0.6575, 0.697, 0.6472, 0.697, 0.6472, 0.7072, 0.6575, 0.7072, 0.6575, 0.7175, 0.6472, 0.7175, 0.6678, 0.5222, 0.678, 0.5222, 0.678, 0.5325, 0.6678, 0.5325, 0.6678, 0.5428, 0.678, 0.5428, 0.678, 0.553, 0.6678, 0.553, 0.6678, 0.5633, 0.678, 0.5633, 0.678, 0.5736, 0.6678, 0.5736, 0.6678, 0.5839, 0.678, 0.5839, 0.678, 0.5942, 0.6678, 0.5942, 0.6678, 0.6044, 0.678, 0.6044, 0.678, 0.6147, 0.6678, 0.6147, 0.6678, 0.625, 0.678, 0.625, 0.678, 0.6353, 0.6678, 0.6353, 0.6678, 0.6456, 0.678, 0.6456, 0.678, 0.6558, 0.6678, 0.6558, 0.6678, 0.6661, 0.678, 0.6661, 0.678, 0.6764, 0.6678, 0.6764, 0.6678, 0.6867, 0.678, 0.6867, 0.678, 0.697, 0.6678, 0.697, 0.6678, 0.7072, 0.678, 0.7072, 0.678, 0.7175, 0.6678, 0.7175, 0.6883, 0.5222, 0.6986, 0.5222, 0.6986, 0.5325, 0.6883, 0.5325, 0.6883, 0.5428, 0.6986, 0.5428, 0.6986, 0.553, 0.6883, 0.553, 0.6883, 0.5633, 0.6986, 0.5633, 0.6986, 0.5736, 0.6883, 0.5736, 0.6883, 0.5839, 0.6986, 0.5839, 0.6986, 0.5942, 0.6883, 0.5942, 0.6883, 0.6044, 0.6986, 0.6044, 0.6986, 0.6147, 0.6883, 0.6147, 0.6883, 0.625, 0.6986, 0.625, 0.6986, 0.6353, 0.6883, 0.6353, 0.6883, 0.6456, 0.6986, 0.6456, 0.6986, 0.6558, 0.6883, 0.6558, 0.6883, 0.6661, 0.6986, 0.6661, 0.6986, 0.6764, 0.6883, 0.6764, 0.6883, 0.6867, 0.6986, 0.6867, 0.6986, 0.697, 0.6883, 0.697, 0.6883, 0.7072, 0.6986, 0.7072, 0.6986, 0.7175, 0.6883, 0.7175, 0.7089, 0.5222, 0.7192, 0.5222, 0.7192, 0.5325, 0.7089, 0.5325, 0.7089, 0.5428, 0.7192, 0.5428, 0.7192, 0.553, 0.7089, 0.553, 0.7089, 0.5633, 0.7192, 0.5633, 0.7192, 0.5736, 0.7089, 0.5736, 0.7089, 0.5839, 0.7192, 0.5839, 0.7192, 0.5942, 0.7089, 0.5942, 0.7089, 0.6044, 0.7192, 0.6044, 0.7192, 0.6147, 0.7089, 0.6147, 0.7089, 0.625, 0.7192, 0.625, 0.7192, 0.6353, 0.7089, 0.6353, 0.7089, 0.6456, 0.7192, 0.6456, 0.7192, 0.6558, 0.7089, 0.6558, 0.7089, 0.6661, 0.7192, 0.6661, 0.7192, 0.6764, 0.7089, 0.6764, 0.7089, 0.6867, 0.7192, 0.6867, 0.7192, 0.697, 0.7089, 0.697, 0.7089, 0.7072, 0.7192, 0.7072, 0.7192, 0.7175, 0.7089, 0.7175, 0.7294, 0.5222, 0.7397, 0.5222, 0.7397, 0.5325, 0.7294, 0.5325, 0.7294, 0.5428, 0.7397, 0.5428, 0.7397, 0.553, 0.7294, 0.553, 0.7294, 0.5633, 0.7397, 0.5633, 0.7397, 0.5736, 0.7294, 0.5736, 0.7294, 0.5839, 0.7397, 0.5839, 0.7397, 0.5942, 0.7294, 0.5942, 0.7294, 0.6044, 0.7397, 0.6044, 0.7397, 0.6147, 0.7294, 0.6147, 0.7294, 0.625, 0.7397, 0.625, 0.7397, 0.6353, 0.7294, 0.6353, 0.7294, 0.6456, 0.7397, 0.6456, 0.7397, 0.6558, 0.7294, 0.6558, 0.7294, 0.6661, 0.7397, 0.6661, 0.7397, 0.6764, 0.7294, 0.6764, 0.7294, 0.6867, 0.7397, 0.6867, 0.7397, 0.697, 0.7294, 0.697, 0.7294, 0.7072, 0.7397, 0.7072, 0.7397, 0.7175, 0.7294, 0.7175, 0.75, 0.5222, 0.7603, 0.5222, 0.7603, 0.5325, 0.75, 0.5325, 0.75, 0.5428, 0.7603, 0.5428, 0.7603, 0.553, 0.75, 0.553, 0.75, 0.5633, 0.7603, 0.5633, 0.7603, 0.5736, 0.75, 0.5736, 0.75, 0.5839, 0.7603, 0.5839, 0.7603, 0.5942, 0.75, 0.5942, 0.75, 0.6044, 0.7603, 0.6044, 0.7603, 0.6147, 0.75, 0.6147, 0.75, 0.625, 0.7603, 0.625, 0.7603, 0.6353, 0.75, 0.6353, 0.75, 0.6456, 0.7603, 0.6456, 0.7603, 0.6558, 0.75, 0.6558, 0.75, 0.6661, 0.7603, 0.6661, 0.7603, 0.6764, 0.75, 0.6764, 0.75, 0.6867, 0.7603, 0.6867, 0.7603, 0.697, 0.75, 0.697, 0.75, 0.7072, 0.7603, 0.7072, 0.7603, 0.7175, 0.75, 0.7175, 0.7706, 0.5222, 0.7808, 0.5222, 0.7808, 0.5325, 0.7706, 0.5325, 0.7706, 0.5428, 0.7808, 0.5428, 0.7808, 0.553, 0.7706, 0.553, 0.7706, 0.5633, 0.7808, 0.5633, 0.7808, 0.5736, 0.7706, 0.5736, 0.7706, 0.5839, 0.7808, 0.5839, 0.7808, 0.5942, 0.7706, 0.5942, 0.7706, 0.6044, 0.7808, 0.6044, 0.7808, 0.6147, 0.7706, 0.6147, 0.7706, 0.625, 0.7808, 0.625, 0.7808, 0.6353, 0.7706, 0.6353, 0.7706, 0.6456, 0.7808, 0.6456, 0.7808, 0.6558, 0.7706, 0.6558, 0.7706, 0.6661, 0.7808, 0.6661, 0.7808, 0.6764, 0.7706, 0.6764, 0.7706, 0.6867, 0.7808, 0.6867, 0.7808, 0.697, 0.7706, 0.697, 0.7706, 0.7072, 0.7808, 0.7072, 0.7808, 0.7175, 0.7706, 0.7175, 0.7911, 0.5222, 0.8014, 0.5222, 0.8014, 0.5325, 0.7911, 0.5325, 0.7911, 0.5428, 0.8014, 0.5428, 0.8014, 0.553, 0.7911, 0.553, 0.7911, 0.5633, 0.8014, 0.5633, 0.8014, 0.5736, 0.7911, 0.5736, 0.7911, 0.5839, 0.8014, 0.5839, 0.8014, 0.5942, 0.7911, 0.5942, 0.7911, 0.6044, 0.8014, 0.6044, 0.8014, 0.6147, 0.7911, 0.6147, 0.7911, 0.625, 0.8014, 0.625, 0.8014, 0.6353, 0.7911, 0.6353, 0.7911, 0.6456, 0.8014, 0.6456, 0.8014, 0.6558, 0.7911, 0.6558, 0.7911, 0.6661, 0.8014, 0.6661, 0.8014, 0.6764, 0.7911, 0.6764, 0.7911, 0.6867, 0.8014, 0.6867, 0.8014, 0.697, 0.7911, 0.697, 0.7911, 0.7072, 0.8014, 0.7072, 0.8014, 0.7175, 0.7911, 0.7175, 0.8117, 0.5222, 0.822, 0.5222, 0.822, 0.5325, 0.8117, 0.5325, 0.8117, 0.5428, 0.822, 0.5428, 0.822, 0.553, 0.8117, 0.553, 0.8117, 0.5633, 0.822, 0.5633, 0.822, 0.5736, 0.8117, 0.5736, 0.8117, 0.5839, 0.822, 0.5839, 0.822, 0.5942, 0.8117, 0.5942, 0.8117, 0.6044, 0.822, 0.6044, 0.822, 0.6147, 0.8117, 0.6147, 0.8117, 0.625, 0.822, 0.625, 0.822, 0.6353, 0.8117, 0.6353, 0.8117, 0.6456, 0.822, 0.6456, 0.822, 0.6558, 0.8117, 0.6558, 0.8117, 0.6661, 0.822, 0.6661, 0.822, 0.6764, 0.8117, 0.6764, 0.8117, 0.6867, 0.822, 0.6867, 0.822, 0.697, 0.8117, 0.697, 0.8117, 0.7072, 0.822, 0.7072, 0.822, 0.7175, 0.8117, 0.7175, 0.8322, 0.5222, 0.8425, 0.5222, 0.8425, 0.5325, 0.8322, 0.5325, 0.8322, 0.5428, 0.8425, 0.5428, 0.8425, 0.553, 0.8322, 0.553, 0.8322, 0.5633, 0.8425, 0.5633, 0.8425, 0.5736, 0.8322, 0.5736, 0.8322, 0.5839, 0.8425, 0.5839, 0.8425, 0.5942, 0.8322, 0.5942, 0.8322, 0.6044, 0.8425, 0.6044, 0.8425, 0.6147, 0.8322, 0.6147, 0.8322, 0.625, 0.8425, 0.625, 0.8425, 0.6353, 0.8322, 0.6353, 0.8322, 0.6456, 0.8425, 0.6456, 0.8425, 0.6558, 0.8322, 0.6558, 0.8322, 0.6661, 0.8425, 0.6661, 0.8425, 0.6764, 0.8322, 0.6764, 0.8322, 0.6867, 0.8425, 0.6867, 0.8425, 0.697, 0.8322, 0.697, 0.8322, 0.7072, 0.8425, 0.7072, 0.8425, 0.7175, 0.8322, 0.7175, 0.8528, 0.5222, 0.8631, 0.5222, 0.8631, 0.5325, 0.8528, 0.5325, 0.8528, 0.5428, 0.8631, 0.5428, 0.8631, 0.553, 0.8528, 0.553, 0.8528, 0.5633, 0.8631, 0.5633, 0.8631, 0.5736, 0.8528, 0.5736, 0.8528, 0.5839, 0.8631, 0.5839, 0.8631, 0.5942, 0.8528, 0.5942, 0.8528, 0.6044, 0.8631, 0.6044, 0.8631, 0.6147, 0.8528, 0.6147, 0.8528, 0.625, 0.8631, 0.625, 0.8631, 0.6353, 0.8528, 0.6353, 0.8528, 0.6456, 0.8631, 0.6456, 0.8631, 0.6558, 0.8528, 0.6558, 0.8528, 0.6661, 0.8631, 0.6661, 0.8631, 0.6764, 0.8528, 0.6764, 0.8528, 0.6867, 0.8631, 0.6867, 0.8631, 0.697, 0.8528, 0.697, 0.8528, 0.7072, 0.8631, 0.7072, 0.8631, 0.7175, 0.8528, 0.7175, 0.8425, 0.7072, 0.8528, 0.7072, 0.8528, 0.7175, 0.8425, 0.7175, 0.8425, 0.697, 0.8528, 0.697, 0.8528, 0.7072, 0.8425, 0.7072, 0.8528, 0.697, 0.8631, 0.697, 0.8631, 0.7072, 0.8528, 0.7072, 0.8425, 0.6867, 0.8528, 0.6867, 0.8528, 0.697, 0.8425, 0.697, 0.8425, 0.6764, 0.8528, 0.6764, 0.8528, 0.6867, 0.8425, 0.6867, 0.8528, 0.6764, 0.8631, 0.6764, 0.8631, 0.6867, 0.8528, 0.6867, 0.8425, 0.6661, 0.8528, 0.6661, 0.8528, 0.6764, 0.8425, 0.6764, 0.8425, 0.6558, 0.8528, 0.6558, 0.8528, 0.6661, 0.8425, 0.6661, 0.8528, 0.6558, 0.8631, 0.6558, 0.8631, 0.6661, 0.8528, 0.6661, 0.8425, 0.6456, 0.8528, 0.6456, 0.8528, 0.6558, 0.8425, 0.6558, 0.8425, 0.6353, 0.8528, 0.6353, 0.8528, 0.6456, 0.8425, 0.6456, 0.8528, 0.6353, 0.8631, 0.6353, 0.8631, 0.6456, 0.8528, 0.6456, 0.8425, 0.625, 0.8528, 0.625, 0.8528, 0.6353, 0.8425, 0.6353, 0.8425, 0.6147, 0.8528, 0.6147, 0.8528, 0.625, 0.8425, 0.625, 0.8528, 0.6147, 0.8631, 0.6147, 0.8631, 0.625, 0.8528, 0.625, 0.8425, 0.6044, 0.8528, 0.6044, 0.8528, 0.6147, 0.8425, 0.6147, 0.8425, 0.5942, 0.8528, 0.5942, 0.8528, 0.6044, 0.8425, 0.6044, 0.8528, 0.5942, 0.8631, 0.5942, 0.8631, 0.6044, 0.8528, 0.6044, 0.8425, 0.5839, 0.8528, 0.5839, 0.8528, 0.5942, 0.8425, 0.5942, 0.8425, 0.5736, 0.8528, 0.5736, 0.8528, 0.5839, 0.8425, 0.5839, 0.8528, 0.5736, 0.8631, 0.5736, 0.8631, 0.5839, 0.8528, 0.5839, 0.8425, 0.5633, 0.8528, 0.5633, 0.8528, 0.5736, 0.8425, 0.5736, 0.8425, 0.553, 0.8528, 0.553, 0.8528, 0.5633, 0.8425, 0.5633, 0.8528, 0.553, 0.8631, 0.553, 0.8631, 0.5633, 0.8528, 0.5633, 0.8425, 0.5428, 0.8528, 0.5428, 0.8528, 0.553, 0.8425, 0.553, 0.8425, 0.5325, 0.8528, 0.5325, 0.8528, 0.5428, 0.8425, 0.5428, 0.8528, 0.5325, 0.8631, 0.5325, 0.8631, 0.5428, 0.8528, 0.5428, 0.8425, 0.5222, 0.8528, 0.5222, 0.8528, 0.5325, 0.8425, 0.5325, 0.8425, 0.5119, 0.8528, 0.5119, 0.8528, 0.5222, 0.8425, 0.5222, 0.8528, 0.5119, 0.8631, 0.5119, 0.8631, 0.5222, 0.8528, 0.5222, 0.822, 0.7072, 0.8322, 0.7072, 0.8322, 0.7175, 0.822, 0.7175, 0.822, 0.697, 0.8322, 0.697, 0.8322, 0.7072, 0.822, 0.7072, 0.8322, 0.697, 0.8425, 0.697, 0.8425, 0.7072, 0.8322, 0.7072, 0.822, 0.6867, 0.8322, 0.6867, 0.8322, 0.697, 0.822, 0.697, 0.822, 0.6764, 0.8322, 0.6764, 0.8322, 0.6867, 0.822, 0.6867, 0.8322, 0.6764, 0.8425, 0.6764, 0.8425, 0.6867, 0.8322, 0.6867, 0.822, 0.6661, 0.8322, 0.6661, 0.8322, 0.6764, 0.822, 0.6764, 0.822, 0.6558, 0.8322, 0.6558, 0.8322, 0.6661, 0.822, 0.6661, 0.8322, 0.6558, 0.8425, 0.6558, 0.8425, 0.6661, 0.8322, 0.6661, 0.822, 0.6456, 0.8322, 0.6456, 0.8322, 0.6558, 0.822, 0.6558, 0.822, 0.6353, 0.8322, 0.6353, 0.8322, 0.6456, 0.822, 0.6456, 0.8322, 0.6353, 0.8425, 0.6353, 0.8425, 0.6456, 0.8322, 0.6456, 0.822, 0.625, 0.8322, 0.625, 0.8322, 0.6353, 0.822, 0.6353, 0.822, 0.6147, 0.8322, 0.6147, 0.8322, 0.625, 0.822, 0.625, 0.8322, 0.6147, 0.8425, 0.6147, 0.8425, 0.625, 0.8322, 0.625, 0.822, 0.6044, 0.8322, 0.6044, 0.8322, 0.6147, 0.822, 0.6147, 0.822, 0.5942, 0.8322, 0.5942, 0.8322, 0.6044, 0.822, 0.6044, 0.8322, 0.5942, 0.8425, 0.5942, 0.8425, 0.6044, 0.8322, 0.6044, 0.822, 0.5839, 0.8322, 0.5839, 0.8322, 0.5942, 0.822, 0.5942, 0.822, 0.5736, 0.8322, 0.5736, 0.8322, 0.5839, 0.822, 0.5839, 0.8322, 0.5736, 0.8425, 0.5736, 0.8425, 0.5839, 0.8322, 0.5839, 0.822, 0.5633, 0.8322, 0.5633, 0.8322, 0.5736, 0.822, 0.5736, 0.822, 0.553, 0.8322, 0.553, 0.8322, 0.5633, 0.822, 0.5633, 0.8322, 0.553, 0.8425, 0.553, 0.8425, 0.5633, 0.8322, 0.5633, 0.822, 0.5428, 0.8322, 0.5428, 0.8322, 0.553, 0.822, 0.553, 0.822, 0.5325, 0.8322, 0.5325, 0.8322, 0.5428, 0.822, 0.5428, 0.8322, 0.5325, 0.8425, 0.5325, 0.8425, 0.5428, 0.8322, 0.5428, 0.822, 0.5222, 0.8322, 0.5222, 0.8322, 0.5325, 0.822, 0.5325, 0.822, 0.5119, 0.8322, 0.5119, 0.8322, 0.5222, 0.822, 0.5222, 0.8322, 0.5119, 0.8425, 0.5119, 0.8425, 0.5222, 0.8322, 0.5222, 0.8014, 0.7072, 0.8117, 0.7072, 0.8117, 0.7175, 0.8014, 0.7175, 0.8014, 0.697, 0.8117, 0.697, 0.8117, 0.7072, 0.8014, 0.7072, 0.8117, 0.697, 0.822, 0.697, 0.822, 0.7072, 0.8117, 0.7072, 0.8014, 0.6867, 0.8117, 0.6867, 0.8117, 0.697, 0.8014, 0.697, 0.8014, 0.6764, 0.8117, 0.6764, 0.8117, 0.6867, 0.8014, 0.6867, 0.8117, 0.6764, 0.822, 0.6764, 0.822, 0.6867, 0.8117, 0.6867, 0.8014, 0.6661, 0.8117, 0.6661, 0.8117, 0.6764, 0.8014, 0.6764, 0.8014, 0.6558, 0.8117, 0.6558, 0.8117, 0.6661, 0.8014, 0.6661, 0.8117, 0.6558, 0.822, 0.6558, 0.822, 0.6661, 0.8117, 0.6661, 0.8014, 0.6456, 0.8117, 0.6456, 0.8117, 0.6558, 0.8014, 0.6558, 0.8014, 0.6353, 0.8117, 0.6353, 0.8117, 0.6456, 0.8014, 0.6456, 0.8117, 0.6353, 0.822, 0.6353, 0.822, 0.6456, 0.8117, 0.6456, 0.8014, 0.625, 0.8117, 0.625, 0.8117, 0.6353, 0.8014, 0.6353, 0.8014, 0.6147, 0.8117, 0.6147, 0.8117, 0.625, 0.8014, 0.625, 0.8117, 0.6147, 0.822, 0.6147, 0.822, 0.625, 0.8117, 0.625, 0.8014, 0.6044, 0.8117, 0.6044, 0.8117, 0.6147, 0.8014, 0.6147, 0.8014, 0.5942, 0.8117, 0.5942, 0.8117, 0.6044, 0.8014, 0.6044, 0.8117, 0.5942, 0.822, 0.5942, 0.822, 0.6044, 0.8117, 0.6044, 0.8014, 0.5839, 0.8117, 0.5839, 0.8117, 0.5942, 0.8014, 0.5942, 0.8014, 0.5736, 0.8117, 0.5736, 0.8117, 0.5839, 0.8014, 0.5839, 0.8117, 0.5736, 0.822, 0.5736, 0.822, 0.5839, 0.8117, 0.5839, 0.8014, 0.5633, 0.8117, 0.5633, 0.8117, 0.5736, 0.8014, 0.5736, 0.8014, 0.553, 0.8117, 0.553, 0.8117, 0.5633, 0.8014, 0.5633, 0.8117, 0.553, 0.822, 0.553, 0.822, 0.5633, 0.8117, 0.5633, 0.8014, 0.5428, 0.8117, 0.5428, 0.8117, 0.553, 0.8014, 0.553, 0.8014, 0.5325, 0.8117, 0.5325, 0.8117, 0.5428, 0.8014, 0.5428, 0.8117, 0.5325, 0.822, 0.5325, 0.822, 0.5428, 0.8117, 0.5428, 0.8014, 0.5222, 0.8117, 0.5222, 0.8117, 0.5325, 0.8014, 0.5325, 0.8014, 0.5119, 0.8117, 0.5119, 0.8117, 0.5222, 0.8014, 0.5222, 0.8117, 0.5119, 0.822, 0.5119, 0.822, 0.5222, 0.8117, 0.5222, 0.7808, 0.7072, 0.7911, 0.7072, 0.7911, 0.7175, 0.7808, 0.7175, 0.7808, 0.697, 0.7911, 0.697, 0.7911, 0.7072, 0.7808, 0.7072, 0.7911, 0.697, 0.8014, 0.697, 0.8014, 0.7072, 0.7911, 0.7072, 0.7808, 0.6867, 0.7911, 0.6867, 0.7911, 0.697, 0.7808, 0.697, 0.7808, 0.6764, 0.7911, 0.6764, 0.7911, 0.6867, 0.7808, 0.6867, 0.7911, 0.6764, 0.8014, 0.6764, 0.8014, 0.6867, 0.7911, 0.6867, 0.7808, 0.6661, 0.7911, 0.6661, 0.7911, 0.6764, 0.7808, 0.6764, 0.7808, 0.6558, 0.7911, 0.6558, 0.7911, 0.6661, 0.7808, 0.6661, 0.7911, 0.6558, 0.8014, 0.6558, 0.8014, 0.6661, 0.7911, 0.6661, 0.7808, 0.6456, 0.7911, 0.6456, 0.7911, 0.6558, 0.7808, 0.6558, 0.7808, 0.6353, 0.7911, 0.6353, 0.7911, 0.6456, 0.7808, 0.6456, 0.7911, 0.6353, 0.8014, 0.6353, 0.8014, 0.6456, 0.7911, 0.6456, 0.7808, 0.625, 0.7911, 0.625, 0.7911, 0.6353, 0.7808, 0.6353, 0.7808, 0.6147, 0.7911, 0.6147, 0.7911, 0.625, 0.7808, 0.625, 0.7911, 0.6147, 0.8014, 0.6147, 0.8014, 0.625, 0.7911, 0.625, 0.7808, 0.6044, 0.7911, 0.6044, 0.7911, 0.6147, 0.7808, 0.6147, 0.7808, 0.5942, 0.7911, 0.5942, 0.7911, 0.6044, 0.7808, 0.6044, 0.7911, 0.5942, 0.8014, 0.5942, 0.8014, 0.6044, 0.7911, 0.6044, 0.7808, 0.5839, 0.7911, 0.5839, 0.7911, 0.5942, 0.7808, 0.5942, 0.7808, 0.5736, 0.7911, 0.5736, 0.7911, 0.5839, 0.7808, 0.5839, 0.7911, 0.5736, 0.8014, 0.5736, 0.8014, 0.5839, 0.7911, 0.5839, 0.7808, 0.5633, 0.7911, 0.5633, 0.7911, 0.5736, 0.7808, 0.5736, 0.7808, 0.553, 0.7911, 0.553, 0.7911, 0.5633, 0.7808, 0.5633, 0.7911, 0.553, 0.8014, 0.553, 0.8014, 0.5633, 0.7911, 0.5633, 0.7808, 0.5428, 0.7911, 0.5428, 0.7911, 0.553, 0.7808, 0.553, 0.7808, 0.5325, 0.7911, 0.5325, 0.7911, 0.5428, 0.7808, 0.5428, 0.7911, 0.5325, 0.8014, 0.5325, 0.8014, 0.5428, 0.7911, 0.5428, 0.7808, 0.5222, 0.7911, 0.5222, 0.7911, 0.5325, 0.7808, 0.5325, 0.7808, 0.5119, 0.7911, 0.5119, 0.7911, 0.5222, 0.7808, 0.5222, 0.7911, 0.5119, 0.8014, 0.5119, 0.8014, 0.5222, 0.7911, 0.5222, 0.7603, 0.7072, 0.7706, 0.7072, 0.7706, 0.7175, 0.7603, 0.7175, 0.7603, 0.697, 0.7706, 0.697, 0.7706, 0.7072, 0.7603, 0.7072, 0.7706, 0.697, 0.7808, 0.697, 0.7808, 0.7072, 0.7706, 0.7072, 0.7603, 0.6867, 0.7706, 0.6867, 0.7706, 0.697, 0.7603, 0.697, 0.7603, 0.6764, 0.7706, 0.6764, 0.7706, 0.6867, 0.7603, 0.6867, 0.7706, 0.6764, 0.7808, 0.6764, 0.7808, 0.6867, 0.7706, 0.6867, 0.7603, 0.6661, 0.7706, 0.6661, 0.7706, 0.6764, 0.7603, 0.6764, 0.7603, 0.6558, 0.7706, 0.6558, 0.7706, 0.6661, 0.7603, 0.6661, 0.7706, 0.6558, 0.7808, 0.6558, 0.7808, 0.6661, 0.7706, 0.6661, 0.7603, 0.6456, 0.7706, 0.6456, 0.7706, 0.6558, 0.7603, 0.6558, 0.7603, 0.6353, 0.7706, 0.6353, 0.7706, 0.6456, 0.7603, 0.6456, 0.7706, 0.6353, 0.7808, 0.6353, 0.7808, 0.6456, 0.7706, 0.6456, 0.7603, 0.625, 0.7706, 0.625, 0.7706, 0.6353, 0.7603, 0.6353, 0.7603, 0.6147, 0.7706, 0.6147, 0.7706, 0.625, 0.7603, 0.625, 0.7706, 0.6147, 0.7808, 0.6147, 0.7808, 0.625, 0.7706, 0.625, 0.7603, 0.6044, 0.7706, 0.6044, 0.7706, 0.6147, 0.7603, 0.6147, 0.7603, 0.5942, 0.7706, 0.5942, 0.7706, 0.6044, 0.7603, 0.6044, 0.7706, 0.5942, 0.7808, 0.5942, 0.7808, 0.6044, 0.7706, 0.6044, 0.7603, 0.5839, 0.7706, 0.5839, 0.7706, 0.5942, 0.7603, 0.5942, 0.7603, 0.5736, 0.7706, 0.5736, 0.7706, 0.5839, 0.7603, 0.5839, 0.7706, 0.5736, 0.7808, 0.5736, 0.7808, 0.5839, 0.7706, 0.5839, 0.7603, 0.5633, 0.7706, 0.5633, 0.7706, 0.5736, 0.7603, 0.5736, 0.7603, 0.553, 0.7706, 0.553, 0.7706, 0.5633, 0.7603, 0.5633, 0.7706, 0.553, 0.7808, 0.553, 0.7808, 0.5633, 0.7706, 0.5633, 0.7603, 0.5428, 0.7706, 0.5428, 0.7706, 0.553, 0.7603, 0.553, 0.7603, 0.5325, 0.7706, 0.5325, 0.7706, 0.5428, 0.7603, 0.5428, 0.7706, 0.5325, 0.7808, 0.5325, 0.7808, 0.5428, 0.7706, 0.5428, 0.7603, 0.5222, 0.7706, 0.5222, 0.7706, 0.5325, 0.7603, 0.5325, 0.7603, 0.5119, 0.7706, 0.5119, 0.7706, 0.5222, 0.7603, 0.5222, 0.7706, 0.5119, 0.7808, 0.5119, 0.7808, 0.5222, 0.7706, 0.5222, 0.7397, 0.7072, 0.75, 0.7072, 0.75, 0.7175, 0.7397, 0.7175, 0.7397, 0.697, 0.75, 0.697, 0.75, 0.7072, 0.7397, 0.7072, 0.75, 0.697, 0.7603, 0.697, 0.7603, 0.7072, 0.75, 0.7072, 0.7397, 0.6867, 0.75, 0.6867, 0.75, 0.697, 0.7397, 0.697, 0.7397, 0.6764, 0.75, 0.6764, 0.75, 0.6867, 0.7397, 0.6867, 0.75, 0.6764, 0.7603, 0.6764, 0.7603, 0.6867, 0.75, 0.6867, 0.7397, 0.6661, 0.75, 0.6661, 0.75, 0.6764, 0.7397, 0.6764, 0.7397, 0.6558, 0.75, 0.6558, 0.75, 0.6661, 0.7397, 0.6661, 0.75, 0.6558, 0.7603, 0.6558, 0.7603, 0.6661, 0.75, 0.6661, 0.7397, 0.6456, 0.75, 0.6456, 0.75, 0.6558, 0.7397, 0.6558, 0.7397, 0.6353, 0.75, 0.6353, 0.75, 0.6456, 0.7397, 0.6456, 0.75, 0.6353, 0.7603, 0.6353, 0.7603, 0.6456, 0.75, 0.6456, 0.7397, 0.625, 0.75, 0.625, 0.75, 0.6353, 0.7397, 0.6353, 0.7397, 0.6147, 0.75, 0.6147, 0.75, 0.625, 0.7397, 0.625, 0.75, 0.6147, 0.7603, 0.6147, 0.7603, 0.625, 0.75, 0.625, 0.7397, 0.6044, 0.75, 0.6044, 0.75, 0.6147, 0.7397, 0.6147, 0.7397, 0.5942, 0.75, 0.5942, 0.75, 0.6044, 0.7397, 0.6044, 0.75, 0.5942, 0.7603, 0.5942, 0.7603, 0.6044, 0.75, 0.6044, 0.7397, 0.5839, 0.75, 0.5839, 0.75, 0.5942, 0.7397, 0.5942, 0.7397, 0.5736, 0.75, 0.5736, 0.75, 0.5839, 0.7397, 0.5839, 0.75, 0.5736, 0.7603, 0.5736, 0.7603, 0.5839, 0.75, 0.5839, 0.7397, 0.5633, 0.75, 0.5633, 0.75, 0.5736, 0.7397, 0.5736, 0.7397, 0.553, 0.75, 0.553, 0.75, 0.5633, 0.7397, 0.5633, 0.75, 0.553, 0.7603, 0.553, 0.7603, 0.5633, 0.75, 0.5633, 0.7397, 0.5428, 0.75, 0.5428, 0.75, 0.553, 0.7397, 0.553, 0.7397, 0.5325, 0.75, 0.5325, 0.75, 0.5428, 0.7397, 0.5428, 0.75, 0.5325, 0.7603, 0.5325, 0.7603, 0.5428, 0.75, 0.5428, 0.7397, 0.5222, 0.75, 0.5222, 0.75, 0.5325, 0.7397, 0.5325, 0.7397, 0.5119, 0.75, 0.5119, 0.75, 0.5222, 0.7397, 0.5222, 0.75, 0.5119, 0.7603, 0.5119, 0.7603, 0.5222, 0.75, 0.5222, 0.7192, 0.7072, 0.7294, 0.7072, 0.7294, 0.7175, 0.7192, 0.7175, 0.7192, 0.697, 0.7294, 0.697, 0.7294, 0.7072, 0.7192, 0.7072, 0.7294, 0.697, 0.7397, 0.697, 0.7397, 0.7072, 0.7294, 0.7072, 0.7192, 0.6867, 0.7294, 0.6867, 0.7294, 0.697, 0.7192, 0.697, 0.7192, 0.6764, 0.7294, 0.6764, 0.7294, 0.6867, 0.7192, 0.6867, 0.7294, 0.6764, 0.7397, 0.6764, 0.7397, 0.6867, 0.7294, 0.6867, 0.7192, 0.6661, 0.7294, 0.6661, 0.7294, 0.6764, 0.7192, 0.6764, 0.7192, 0.6558, 0.7294, 0.6558, 0.7294, 0.6661, 0.7192, 0.6661, 0.7294, 0.6558, 0.7397, 0.6558, 0.7397, 0.6661, 0.7294, 0.6661, 0.7192, 0.6456, 0.7294, 0.6456, 0.7294, 0.6558, 0.7192, 0.6558, 0.7192, 0.6353, 0.7294, 0.6353, 0.7294, 0.6456, 0.7192, 0.6456, 0.7294, 0.6353, 0.7397, 0.6353, 0.7397, 0.6456, 0.7294, 0.6456, 0.7192, 0.625, 0.7294, 0.625, 0.7294, 0.6353, 0.7192, 0.6353, 0.7192, 0.6147, 0.7294, 0.6147, 0.7294, 0.625, 0.7192, 0.625, 0.7294, 0.6147, 0.7397, 0.6147, 0.7397, 0.625, 0.7294, 0.625, 0.7192, 0.6044, 0.7294, 0.6044, 0.7294, 0.6147, 0.7192, 0.6147, 0.7192, 0.5942, 0.7294, 0.5942, 0.7294, 0.6044, 0.7192, 0.6044, 0.7294, 0.5942, 0.7397, 0.5942, 0.7397, 0.6044, 0.7294, 0.6044, 0.7192, 0.5839, 0.7294, 0.5839, 0.7294, 0.5942, 0.7192, 0.5942, 0.7192, 0.5736, 0.7294, 0.5736, 0.7294, 0.5839, 0.7192, 0.5839, 0.7294, 0.5736, 0.7397, 0.5736, 0.7397, 0.5839, 0.7294, 0.5839, 0.7192, 0.5633, 0.7294, 0.5633, 0.7294, 0.5736, 0.7192, 0.5736, 0.7192, 0.553, 0.7294, 0.553, 0.7294, 0.5633, 0.7192, 0.5633, 0.7294, 0.553, 0.7397, 0.553, 0.7397, 0.5633, 0.7294, 0.5633, 0.7192, 0.5428, 0.7294, 0.5428, 0.7294, 0.553, 0.7192, 0.553, 0.7192, 0.5325, 0.7294, 0.5325, 0.7294, 0.5428, 0.7192, 0.5428, 0.7294, 0.5325, 0.7397, 0.5325, 0.7397, 0.5428, 0.7294, 0.5428, 0.7192, 0.5222, 0.7294, 0.5222, 0.7294, 0.5325, 0.7192, 0.5325, 0.7192, 0.5119, 0.7294, 0.5119, 0.7294, 0.5222, 0.7192, 0.5222, 0.7294, 0.5119, 0.7397, 0.5119, 0.7397, 0.5222, 0.7294, 0.5222, 0.6986, 0.7072, 0.7089, 0.7072, 0.7089, 0.7175, 0.6986, 0.7175, 0.6986, 0.697, 0.7089, 0.697, 0.7089, 0.7072, 0.6986, 0.7072, 0.7089, 0.697, 0.7192, 0.697, 0.7192, 0.7072, 0.7089, 0.7072, 0.6986, 0.6867, 0.7089, 0.6867, 0.7089, 0.697, 0.6986, 0.697, 0.6986, 0.6764, 0.7089, 0.6764, 0.7089, 0.6867, 0.6986, 0.6867, 0.7089, 0.6764, 0.7192, 0.6764, 0.7192, 0.6867, 0.7089, 0.6867, 0.6986, 0.6661, 0.7089, 0.6661, 0.7089, 0.6764, 0.6986, 0.6764, 0.6986, 0.6558, 0.7089, 0.6558, 0.7089, 0.6661, 0.6986, 0.6661, 0.7089, 0.6558, 0.7192, 0.6558, 0.7192, 0.6661, 0.7089, 0.6661, 0.6986, 0.6456, 0.7089, 0.6456, 0.7089, 0.6558, 0.6986, 0.6558, 0.6986, 0.6353, 0.7089, 0.6353, 0.7089, 0.6456, 0.6986, 0.6456, 0.7089, 0.6353, 0.7192, 0.6353, 0.7192, 0.6456, 0.7089, 0.6456, 0.6986, 0.625, 0.7089, 0.625, 0.7089, 0.6353, 0.6986, 0.6353, 0.6986, 0.6147, 0.7089, 0.6147, 0.7089, 0.625, 0.6986, 0.625, 0.7089, 0.6147, 0.7192, 0.6147, 0.7192, 0.625, 0.7089, 0.625, 0.6986, 0.6044, 0.7089, 0.6044, 0.7089, 0.6147, 0.6986, 0.6147, 0.6986, 0.5942, 0.7089, 0.5942, 0.7089, 0.6044, 0.6986, 0.6044, 0.7089, 0.5942, 0.7192, 0.5942, 0.7192, 0.6044, 0.7089, 0.6044, 0.6986, 0.5839, 0.7089, 0.5839, 0.7089, 0.5942, 0.6986, 0.5942, 0.6986, 0.5736, 0.7089, 0.5736, 0.7089, 0.5839, 0.6986, 0.5839, 0.7089, 0.5736, 0.7192, 0.5736, 0.7192, 0.5839, 0.7089, 0.5839, 0.6986, 0.5633, 0.7089, 0.5633, 0.7089, 0.5736, 0.6986, 0.5736, 0.6986, 0.553, 0.7089, 0.553, 0.7089, 0.5633, 0.6986, 0.5633, 0.7089, 0.553, 0.7192, 0.553, 0.7192, 0.5633, 0.7089, 0.5633, 0.6986, 0.5428, 0.7089, 0.5428, 0.7089, 0.553, 0.6986, 0.553, 0.6986, 0.5325, 0.7089, 0.5325, 0.7089, 0.5428, 0.6986, 0.5428, 0.7089, 0.5325, 0.7192, 0.5325, 0.7192, 0.5428, 0.7089, 0.5428, 0.6986, 0.5222, 0.7089, 0.5222, 0.7089, 0.5325, 0.6986, 0.5325, 0.6986, 0.5119, 0.7089, 0.5119, 0.7089, 0.5222, 0.6986, 0.5222, 0.7089, 0.5119, 0.7192, 0.5119, 0.7192, 0.5222, 0.7089, 0.5222, 0.678, 0.7072, 0.6883, 0.7072, 0.6883, 0.7175, 0.678, 0.7175, 0.678, 0.697, 0.6883, 0.697, 0.6883, 0.7072, 0.678, 0.7072, 0.6883, 0.697, 0.6986, 0.697, 0.6986, 0.7072, 0.6883, 0.7072, 0.678, 0.6867, 0.6883, 0.6867, 0.6883, 0.697, 0.678, 0.697, 0.678, 0.6764, 0.6883, 0.6764, 0.6883, 0.6867, 0.678, 0.6867, 0.6883, 0.6764, 0.6986, 0.6764, 0.6986, 0.6867, 0.6883, 0.6867, 0.678, 0.6661, 0.6883, 0.6661, 0.6883, 0.6764, 0.678, 0.6764, 0.678, 0.6558, 0.6883, 0.6558, 0.6883, 0.6661, 0.678, 0.6661, 0.6883, 0.6558, 0.6986, 0.6558, 0.6986, 0.6661, 0.6883, 0.6661, 0.678, 0.6456, 0.6883, 0.6456, 0.6883, 0.6558, 0.678, 0.6558, 0.678, 0.6353, 0.6883, 0.6353, 0.6883, 0.6456, 0.678, 0.6456, 0.6883, 0.6353, 0.6986, 0.6353, 0.6986, 0.6456, 0.6883, 0.6456, 0.678, 0.625, 0.6883, 0.625, 0.6883, 0.6353, 0.678, 0.6353, 0.678, 0.6147, 0.6883, 0.6147, 0.6883, 0.625, 0.678, 0.625, 0.6883, 0.6147, 0.6986, 0.6147, 0.6986, 0.625, 0.6883, 0.625, 0.678, 0.6044, 0.6883, 0.6044, 0.6883, 0.6147, 0.678, 0.6147, 0.678, 0.5942, 0.6883, 0.5942, 0.6883, 0.6044, 0.678, 0.6044, 0.6883, 0.5942, 0.6986, 0.5942, 0.6986, 0.6044, 0.6883, 0.6044, 0.678, 0.5839, 0.6883, 0.5839, 0.6883, 0.5942, 0.678, 0.5942, 0.678, 0.5736, 0.6883, 0.5736, 0.6883, 0.5839, 0.678, 0.5839, 0.6883, 0.5736, 0.6986, 0.5736, 0.6986, 0.5839, 0.6883, 0.5839, 0.678, 0.5633, 0.6883, 0.5633, 0.6883, 0.5736, 0.678, 0.5736, 0.678, 0.553, 0.6883, 0.553, 0.6883, 0.5633, 0.678, 0.5633, 0.6883, 0.553, 0.6986, 0.553, 0.6986, 0.5633, 0.6883, 0.5633, 0.678, 0.5428, 0.6883, 0.5428, 0.6883, 0.553, 0.678, 0.553, 0.678, 0.5325, 0.6883, 0.5325, 0.6883, 0.5428, 0.678, 0.5428, 0.6883, 0.5325, 0.6986, 0.5325, 0.6986, 0.5428, 0.6883, 0.5428, 0.678, 0.5222, 0.6883, 0.5222, 0.6883, 0.5325, 0.678, 0.5325, 0.678, 0.5119, 0.6883, 0.5119, 0.6883, 0.5222, 0.678, 0.5222, 0.6883, 0.5119, 0.6986, 0.5119, 0.6986, 0.5222, 0.6883, 0.5222, 0.6575, 0.7072, 0.6678, 0.7072, 0.6678, 0.7175, 0.6575, 0.7175, 0.6575, 0.697, 0.6678, 0.697, 0.6678, 0.7072, 0.6575, 0.7072, 0.6678, 0.697, 0.678, 0.697, 0.678, 0.7072, 0.6678, 0.7072, 0.6575, 0.6867, 0.6678, 0.6867, 0.6678, 0.697, 0.6575, 0.697, 0.6575, 0.6764, 0.6678, 0.6764, 0.6678, 0.6867, 0.6575, 0.6867, 0.6678, 0.6764, 0.678, 0.6764, 0.678, 0.6867, 0.6678, 0.6867, 0.6575, 0.6661, 0.6678, 0.6661, 0.6678, 0.6764, 0.6575, 0.6764, 0.6575, 0.6558, 0.6678, 0.6558, 0.6678, 0.6661, 0.6575, 0.6661, 0.6678, 0.6558, 0.678, 0.6558, 0.678, 0.6661, 0.6678, 0.6661, 0.6575, 0.6456, 0.6678, 0.6456, 0.6678, 0.6558, 0.6575, 0.6558, 0.6575, 0.6353, 0.6678, 0.6353, 0.6678, 0.6456, 0.6575, 0.6456, 0.6678, 0.6353, 0.678, 0.6353, 0.678, 0.6456, 0.6678, 0.6456, 0.6575, 0.625, 0.6678, 0.625, 0.6678, 0.6353, 0.6575, 0.6353, 0.6575, 0.6147, 0.6678, 0.6147, 0.6678, 0.625, 0.6575, 0.625, 0.6678, 0.6147, 0.678, 0.6147, 0.678, 0.625, 0.6678, 0.625, 0.6575, 0.6044, 0.6678, 0.6044, 0.6678, 0.6147, 0.6575, 0.6147, 0.6575, 0.5942, 0.6678, 0.5942, 0.6678, 0.6044, 0.6575, 0.6044, 0.6678, 0.5942, 0.678, 0.5942, 0.678, 0.6044, 0.6678, 0.6044, 0.6575, 0.5839, 0.6678, 0.5839, 0.6678, 0.5942, 0.6575, 0.5942, 0.6575, 0.5736, 0.6678, 0.5736, 0.6678, 0.5839, 0.6575, 0.5839, 0.6678, 0.5736, 0.678, 0.5736, 0.678, 0.5839, 0.6678, 0.5839, 0.6575, 0.5633, 0.6678, 0.5633, 0.6678, 0.5736, 0.6575, 0.5736, 0.6575, 0.553, 0.6678, 0.553, 0.6678, 0.5633, 0.6575, 0.5633, 0.6678, 0.553, 0.678, 0.553, 0.678, 0.5633, 0.6678, 0.5633, 0.6575, 0.5428, 0.6678, 0.5428, 0.6678, 0.553, 0.6575, 0.553, 0.6575, 0.5325, 0.6678, 0.5325, 0.6678, 0.5428, 0.6575, 0.5428, 0.6678, 0.5325, 0.678, 0.5325, 0.678, 0.5428, 0.6678, 0.5428, 0.6575, 0.5222, 0.6678, 0.5222, 0.6678, 0.5325, 0.6575, 0.5325, 0.6575, 0.5119, 0.6678, 0.5119, 0.6678, 0.5222, 0.6575, 0.5222, 0.6678, 0.5119, 0.678, 0.5119, 0.678, 0.5222, 0.6678, 0.5222, 0.6369, 0.7072, 0.6472, 0.7072, 0.6472, 0.7175, 0.6369, 0.7175, 0.6369, 0.697, 0.6472, 0.697, 0.6472, 0.7072, 0.6369, 0.7072, 0.6472, 0.697, 0.6575, 0.697, 0.6575, 0.7072, 0.6472, 0.7072, 0.6369, 0.6867, 0.6472, 0.6867, 0.6472, 0.697, 0.6369, 0.697, 0.6369, 0.6764, 0.6472, 0.6764, 0.6472, 0.6867, 0.6369, 0.6867, 0.6472, 0.6764, 0.6575, 0.6764, 0.6575, 0.6867, 0.6472, 0.6867, 0.6369, 0.6661, 0.6472, 0.6661, 0.6472, 0.6764, 0.6369, 0.6764, 0.6369, 0.6558, 0.6472, 0.6558, 0.6472, 0.6661, 0.6369, 0.6661, 0.6472, 0.6558, 0.6575, 0.6558, 0.6575, 0.6661, 0.6472, 0.6661, 0.6369, 0.6456, 0.6472, 0.6456, 0.6472, 0.6558, 0.6369, 0.6558, 0.6369, 0.6353, 0.6472, 0.6353, 0.6472, 0.6456, 0.6369, 0.6456, 0.6472, 0.6353, 0.6575, 0.6353, 0.6575, 0.6456, 0.6472, 0.6456, 0.6369, 0.625, 0.6472, 0.625, 0.6472, 0.6353, 0.6369, 0.6353, 0.6369, 0.6147, 0.6472, 0.6147, 0.6472, 0.625, 0.6369, 0.625, 0.6472, 0.6147, 0.6575, 0.6147, 0.6575, 0.625, 0.6472, 0.625, 0.6369, 0.6044, 0.6472, 0.6044, 0.6472, 0.6147, 0.6369, 0.6147, 0.6369, 0.5942, 0.6472, 0.5942, 0.6472, 0.6044, 0.6369, 0.6044, 0.6472, 0.5942, 0.6575, 0.5942, 0.6575, 0.6044, 0.6472, 0.6044, 0.6369, 0.5839, 0.6472, 0.5839, 0.6472, 0.5942, 0.6369, 0.5942, 0.6369, 0.5736, 0.6472, 0.5736, 0.6472, 0.5839, 0.6369, 0.5839, 0.6472, 0.5736, 0.6575, 0.5736, 0.6575, 0.5839, 0.6472, 0.5839, 0.6369, 0.5633, 0.6472, 0.5633, 0.6472, 0.5736, 0.6369, 0.5736, 0.6369, 0.553, 0.6472, 0.553, 0.6472, 0.5633, 0.6369, 0.5633, 0.6472, 0.553, 0.6575, 0.553, 0.6575, 0.5633, 0.6472, 0.5633, 0.6369, 0.5428, 0.6472, 0.5428, 0.6472, 0.553, 0.6369, 0.553, 0.6369, 0.5325, 0.6472, 0.5325, 0.6472, 0.5428, 0.6369, 0.5428, 0.6472, 0.5325, 0.6575, 0.5325, 0.6575, 0.5428, 0.6472, 0.5428, 0.6369, 0.5222, 0.6472, 0.5222, 0.6472, 0.5325, 0.6369, 0.5325, 0.6369, 0.5119, 0.6472, 0.5119, 0.6472, 0.5222, 0.6369, 0.5222, 0.6472, 0.5119, 0.6575, 0.5119, 0.6575, 0.5222, 0.6472, 0.5222, 0.822, 0.7278, 0.8322, 0.7278, 0.8322, 0.7381, 0.822, 0.7381, 0.822, 0.7175, 0.8322, 0.7175, 0.8322, 0.7278, 0.822, 0.7278, 0.8322, 0.7175, 0.8425, 0.7175, 0.8425, 0.7278, 0.8322, 0.7278, 0.8014, 0.7278, 0.8117, 0.7278, 0.8117, 0.7381, 0.8014, 0.7381, 0.8014, 0.7175, 0.8117, 0.7175, 0.8117, 0.7278, 0.8014, 0.7278, 0.8117, 0.7175, 0.822, 0.7175, 0.822, 0.7278, 0.8117, 0.7278, 0.7808, 0.7278, 0.7911, 0.7278, 0.7911, 0.7381, 0.7808, 0.7381, 0.7808, 0.7175, 0.7911, 0.7175, 0.7911, 0.7278, 0.7808, 0.7278, 0.7911, 0.7175, 0.8014, 0.7175, 0.8014, 0.7278, 0.7911, 0.7278, 0.7603, 0.7278, 0.7706, 0.7278, 0.7706, 0.7381, 0.7603, 0.7381, 0.7603, 0.7175, 0.7706, 0.7175, 0.7706, 0.7278, 0.7603, 0.7278, 0.7706, 0.7175, 0.7808, 0.7175, 0.7808, 0.7278, 0.7706, 0.7278, 0.7397, 0.7278, 0.75, 0.7278, 0.75, 0.7381, 0.7397, 0.7381, 0.7397, 0.7175, 0.75, 0.7175, 0.75, 0.7278, 0.7397, 0.7278, 0.75, 0.7175, 0.7603, 0.7175, 0.7603, 0.7278, 0.75, 0.7278, 0.7192, 0.7278, 0.7294, 0.7278, 0.7294, 0.7381, 0.7192, 0.7381, 0.7192, 0.7175, 0.7294, 0.7175, 0.7294, 0.7278, 0.7192, 0.7278, 0.7294, 0.7175, 0.7397, 0.7175, 0.7397, 0.7278, 0.7294, 0.7278, 0.6986, 0.7278, 0.7089, 0.7278, 0.7089, 0.7381, 0.6986, 0.7381, 0.6986, 0.7175, 0.7089, 0.7175, 0.7089, 0.7278, 0.6986, 0.7278, 0.7089, 0.7175, 0.7192, 0.7175, 0.7192, 0.7278, 0.7089, 0.7278, 0.678, 0.7278, 0.6883, 0.7278, 0.6883, 0.7381, 0.678, 0.7381, 0.678, 0.7175, 0.6883, 0.7175, 0.6883, 0.7278, 0.678, 0.7278, 0.6883, 0.7175, 0.6986, 0.7175, 0.6986, 0.7278, 0.6883, 0.7278, 0.6575, 0.7278, 0.6678, 0.7278, 0.6678, 0.7381, 0.6575, 0.7381, 0.6575, 0.7175, 0.6678, 0.7175, 0.6678, 0.7278, 0.6575, 0.7278, 0.6678, 0.7175, 0.678, 0.7175, 0.678, 0.7278, 0.6678, 0.7278, 0.6369, 0.7278, 0.6472, 0.7278, 0.6472, 0.7381, 0.6369, 0.7381, 0.6369, 0.7175, 0.6472, 0.7175, 0.6472, 0.7278, 0.6369, 0.7278, 0.6472, 0.7175, 0.6575, 0.7175, 0.6575, 0.7278, 0.6472, 0.7278, 0.8425, 0.7278, 0.8528, 0.7278, 0.8528, 0.7381, 0.8425, 0.7381, 0.8425, 0.7175, 0.8528, 0.7175, 0.8528, 0.7278, 0.8425, 0.7278, 0.8528, 0.7175, 0.8631, 0.7175, 0.8631, 0.7278, 0.8528, 0.7278])
me_cube_001.materials.append(mat_material)
me_cube_001.use_mirror_vertex_groups = False
me_cube_001.update()

# ---- objects
ob_cube = bpy.data.objects.new('Cube', me_cube)
ob_cube_001 = bpy.data.objects.new('Cube.001', me_cube_001)

# ---- transforms, parenting, visibility, modifiers, constraints
ob_cube.location = (0.0, 0.0, 0.0)
ob_cube.scale = (1.664, 1.664, 0.09893)
ob_cube.lock_rotations_4d = False
ob_cube.empty_display_type = 'ARROWS'
ob_cube.lineart.crease_threshold = 0.0
ob_cube_001.location = (0.0, 0.0, 0.0)
ob_cube_001.scale = (1.683, 1.683, 0.1)
ob_cube_001.lock_rotations_4d = False
ob_cube_001.empty_display_type = 'ARROWS'
ob_cube_001.lineart.crease_threshold = 0.0
_m = ob_cube_001.modifiers.new('Displace', 'DISPLACE')
_m.mid_level = 0.7239
_m.strength = -0.2
_m.texture_coords = 'GLOBAL'
_m = ob_cube_001.modifiers.new('Auto Smooth', 'NODES')
_m.node_group = ng_auto_smooth
_gi = [s.identifier for s in ng_auto_smooth.interface.items_tree if s.item_type == 'SOCKET' and s.in_out == 'INPUT']
_m[_gi[1]] = 0.5236  # Angle

# ---- collection membership
col_collection.objects.link(ob_cube)
col_collection.objects.link(ob_cube_001)

# ---- scene / render settings (as saved in the file)
scene.frame_start = 1; scene.frame_end = 250; scene.frame_set(1)
scene.render.engine = 'BLENDER_EEVEE_NEXT'
scene.cycles.sampling_pattern = 'TABULATED_SOBOL'
bpy.context.view_layer.update()

# ---- added for rendering (the .blend has no active camera and no usable light): camera, sun
cam_auto = bpy.data.cameras.new('AutoCamera')
cam_auto.lens = 50.0
cam_auto.sensor_width = 36.0
cam_auto.clip_end = 1000.0
ob_auto_camera = bpy.data.objects.new('AutoCamera', cam_auto)
scene.collection.objects.link(ob_auto_camera)
ob_auto_camera.location = (4.3639, -5.23668, 3.53558)
ob_auto_camera.rotation_euler = (1.09748, -7.21219e-08, 0.694738)
scene.camera = ob_auto_camera
light_auto_sun = bpy.data.lights.new('AutoSun', 'SUN')
light_auto_sun.energy = 3.0
light_auto_sun.angle = 0.0523599
ob_auto_sun = bpy.data.objects.new('AutoSun', light_auto_sun)
scene.collection.objects.link(ob_auto_sun)
ob_auto_sun.rotation_euler = (0.872665, 0.174533, 0.523599)
bpy.context.view_layer.update()
